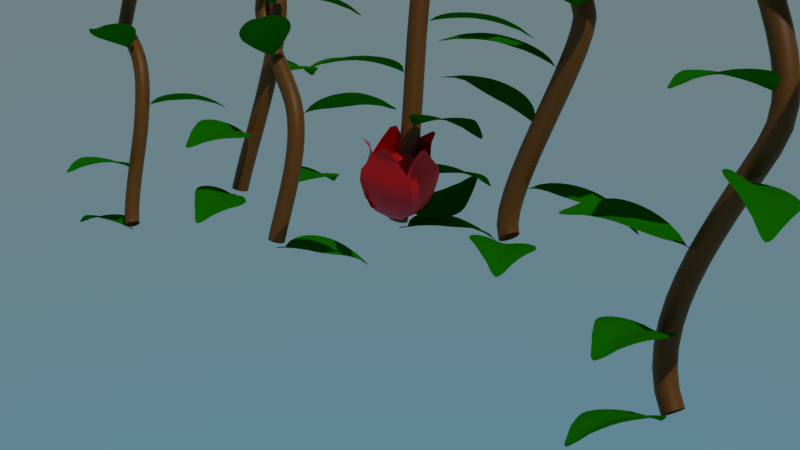 # Source: Chapter27Final.blend  (saved by Blender 3.2.14; exported with 4.5.12 LTS)
import bpy
from mathutils import Matrix  # noqa: F401  (used for matrix-valued properties, if any)

bpy.ops.wm.read_factory_settings(use_empty=True)
scene = bpy.context.scene
scene.name = 'Scene'

# ---- collections
col_collection = bpy.data.collections.new('Collection'); scene.collection.children.link(col_collection)

# ---- materials (node trees are filled in below, after node groups)
mat_leaf = bpy.data.materials.new('Leaf')
mat_leaf.use_transparent_shadow = False
mat_petals = bpy.data.materials.new('Petals')
mat_petals.use_transparent_shadow = False
mat_stem = bpy.data.materials.new('Stem')
mat_stem.use_transparent_shadow = False

# ---- node groups
ng_nodegroup = bpy.data.node_groups.new('NodeGroup', 'GeometryNodeTree')
_s = ng_nodegroup.interface.new_socket(name='Curve', in_out='OUTPUT', socket_type='NodeSocketGeometry')
_s = ng_nodegroup.interface.new_socket(name='Curve', in_out='INPUT', socket_type='NodeSocketGeometry')
_s = ng_nodegroup.interface.new_socket(name='Selection', in_out='INPUT', socket_type='NodeSocketBool')
_s.default_value = True
_s.hide_value = True
_s = ng_nodegroup.interface.new_socket(name='Count', in_out='INPUT', socket_type='NodeSocketInt')
_s.default_value = 10
_s.min_value = 1
_s.max_value = 100000
ng_nodegroup.is_modifier = True
# nodes of 'NodeGroup' reference scene objects; filled in after objects exist
ng_nodegroup_002 = bpy.data.node_groups.new('NodeGroup.002', 'GeometryNodeTree')
_s = ng_nodegroup_002.interface.new_socket(name='Mesh', in_out='OUTPUT', socket_type='NodeSocketGeometry')
_s = ng_nodegroup_002.interface.new_socket(name='Curve', in_out='INPUT', socket_type='NodeSocketGeometry')
_s = ng_nodegroup_002.interface.new_socket(name='Profile Curve', in_out='INPUT', socket_type='NodeSocketGeometry')
_s = ng_nodegroup_002.interface.new_socket(name='Fill Caps', in_out='INPUT', socket_type='NodeSocketBool')
ng_nodegroup_002.is_modifier = True
_N = ng_nodegroup_002.nodes; _L = ng_nodegroup_002.links
n0 = _N.new('GeometryNodeCurvePrimitiveCircle'); n0.name = 'Curve Circle'; n0.location = (-245, -133)
n0.inputs[0].default_value = 16
n0.inputs[4].default_value = 0.1
n1 = _N.new('GeometryNodeCurveToMesh'); n1.name = 'Curve to Mesh'; n1.location = (-58, 22)
n2 = _N.new('GeometryNodeSetMaterial'); n2.name = 'Set Material'; n2.location = (126, 28)
n2.inputs[2].default_value = mat_stem
n3 = _N.new('NodeGroupOutput'); n3.name = 'Group Output'; n3.location = (296, 15)
n4 = _N.new('NodeGroupInput'); n4.name = 'Group Input'; n4.location = (-249, -3)
n5 = _N.new('GeometryNodeInputNamedAttribute'); n5.name = 'Named Attribute'; n5.location = (-83, 22)
n5.inputs[0].default_value = 'radius'
n6 = _N.new('GeometryNodeSwitch'); n6.name = 'Switch'; n6.location = (-83, 22)
n6.input_type = 'FLOAT'
n6.inputs[1].default_value = 1.0
_L.new(n2.outputs[0], n3.inputs[0])
_L.new(n4.outputs[0], n1.inputs[0])
_L.new(n4.outputs[2], n1.inputs[3])
_L.new(n0.outputs[0], n1.inputs[1])
_L.new(n1.outputs[0], n2.inputs[0])
_L.new(n5.outputs[1], n6.inputs[0])
_L.new(n5.outputs[0], n6.inputs[2])
_L.new(n6.outputs[0], n1.inputs[2])
n3.is_active_output = True
ng_nodegroup_001 = bpy.data.node_groups.new('NodeGroup.001', 'GeometryNodeTree')
_s = ng_nodegroup_001.interface.new_socket(name='Curve', in_out='OUTPUT', socket_type='NodeSocketGeometry')
_s = ng_nodegroup_001.interface.new_socket(name='Curve', in_out='INPUT', socket_type='NodeSocketGeometry')
_s = ng_nodegroup_001.interface.new_socket(name='Selection', in_out='INPUT', socket_type='NodeSocketBool')
_s.default_value = True
_s.hide_value = True
_s = ng_nodegroup_001.interface.new_socket(name='Count', in_out='INPUT', socket_type='NodeSocketInt')
_s.default_value = 10
_s.min_value = 1
_s.max_value = 100000
ng_nodegroup_001.is_modifier = True
# nodes of 'NodeGroup.001' reference scene objects; filled in after objects exist
ng_chapter27 = bpy.data.node_groups.new('Chapter27', 'GeometryNodeTree')
_s = ng_chapter27.interface.new_socket(name='Geometry', in_out='OUTPUT', socket_type='NodeSocketGeometry')
_s = ng_chapter27.interface.new_socket(name='Geometry', in_out='INPUT', socket_type='NodeSocketGeometry')
_s = ng_chapter27.interface.new_socket(name='Count', in_out='INPUT', socket_type='NodeSocketInt')
_s.default_value = 10
_s.min_value = 1
_s.max_value = 100000
ng_chapter27.is_modifier = True
_N = ng_chapter27.nodes; _L = ng_chapter27.links
n0 = _N.new('GeometryNodeInputTangent'); n0.name = 'Curve Tangent'; n0.location = (244, -458)
n1 = _N.new('FunctionNodeRandomValue'); n1.name = 'Random Value'; n1.location = (848, -310)
n2 = _N.new('GeometryNodeObjectInfo'); n2.name = 'Object Info'; n2.location = (271, -237)
n3 = _N.new('GeometryNodeObjectInfo'); n3.name = 'Object Info.001'; n3.location = (59, -228)
n4 = _N.new('GeometryNodeInputTangent'); n4.name = 'Curve Tangent.001'; n4.location = (74, -474)
n5 = _N.new('GeometryNodeRotateInstances'); n5.name = 'Rotate Instances'; n5.location = (646, -142)
n6 = _N.new('GeometryNodeInstanceOnPoints'); n6.name = 'Instance on Points.001'; n6.location = (1030, -143)
n7 = _N.new('GeometryNodeInstanceOnPoints'); n7.name = 'Instance on Points'; n7.location = (1239, -153)
n8 = _N.new('FunctionNodeAlignEulerToVector'); n8.name = 'Align Euler to Vector.001'; n8.location = (861, -34)
n9 = _N.new('FunctionNodeAlignEulerToVector'); n9.name = 'Align Euler to Vector'; n9.location = (508, -388)
n10 = _N.new('GeometryNodeCurveEndpointSelection'); n10.name = 'Endpoint Selection'; n10.location = (-136, -228)
n11 = _N.new('GeometryNodeSetMaterial'); n11.name = 'Set Material'; n11.location = (398, -133)
n12 = _N.new('NodeGroupInput'); n12.name = 'Group Input'; n12.location = (95, 317)
n13 = _N.new('GeometryNodeJoinGeometry'); n13.name = 'Join Geometry'; n13.location = (636, 311)
n14 = _N.new('NodeGroupOutput'); n14.name = 'Group Output'; n14.location = (846, 309)
n15 = _N.new('GeometryNodeCurvePrimitiveCircle'); n15.name = 'Curve Circle'; n15.location = (110, -19)
n16 = _N.new('GeometryNodeGroup'); n16.name = 'Group'; n16.location = (396, 507)
n16.label = 'Petal'
n16.node_tree = ng_nodegroup
n16.inputs[1].default_value = True
n16.inputs[2].default_value = 10
n17 = _N.new('GeometryNodeGroup'); n17.name = 'Group.002'; n17.location = (395, 343)
n17.label = 'Stem'
n17.node_tree = ng_nodegroup_002
n17.inputs[2].default_value = False
n18 = _N.new('GeometryNodeGroup'); n18.name = 'Group.001'; n18.location = (390, 175)
n18.label = 'Leaves'
n18.node_tree = ng_nodegroup_001
n18.inputs[1].default_value = True
_L.new(n13.outputs[0], n14.inputs[0])
_L.new(n17.outputs[0], n13.inputs[0])
_L.new(n12.outputs[0], n17.inputs[0])
_L.new(n12.outputs[0], n16.inputs[0])
_L.new(n12.outputs[0], n18.inputs[0])
_L.new(n18.outputs[0], n13.inputs[0])
_L.new(n16.outputs[0], n13.inputs[0])
_L.new(n12.outputs[1], n18.inputs[2])
n14.is_active_output = True

# ---- material node trees
mat_leaf.use_nodes = True; mat_leaf.node_tree.nodes.clear()
_N = mat_leaf.node_tree.nodes; _L = mat_leaf.node_tree.links
n0 = _N.new('ShaderNodeBsdfPrincipled'); n0.name = 'Principled BSDF'; n0.location = (10, 300)
n0.distribution = 'GGX'
n0.subsurface_method = 'RANDOM_WALK_SKIN'
n0.inputs[0].default_value = (0.01086, 0.1996, 0.0, 1.0)
n0.inputs[2].default_value = 0.4
n0.inputs[3].default_value = 1.0
n0.inputs[27].default_value = (0.0, 0.0, 0.0, 1.0)
n0.inputs[28].default_value = 1.0
n1 = _N.new('ShaderNodeOutputMaterial'); n1.name = 'Material Output'; n1.location = (300, 300)
_L.new(n0.outputs[0], n1.inputs[0])
n1.is_active_output = True
mat_petals.use_nodes = True; mat_petals.node_tree.nodes.clear()
_N = mat_petals.node_tree.nodes; _L = mat_petals.node_tree.links
n0 = _N.new('ShaderNodeBsdfPrincipled'); n0.name = 'Principled BSDF'; n0.location = (10, 300)
n0.distribution = 'GGX'
n0.subsurface_method = 'RANDOM_WALK_SKIN'
n0.inputs[0].default_value = (0.8, 0.0, 0.00134, 1.0)
n0.inputs[3].default_value = 1.45
n0.inputs[27].default_value = (0.0, 0.0, 0.0, 1.0)
n0.inputs[28].default_value = 1.0
n1 = _N.new('ShaderNodeOutputMaterial'); n1.name = 'Material Output'; n1.location = (300, 300)
_L.new(n0.outputs[0], n1.inputs[0])
n1.is_active_output = True
mat_stem.use_nodes = True; mat_stem.node_tree.nodes.clear()
_N = mat_stem.node_tree.nodes; _L = mat_stem.node_tree.links
n0 = _N.new('ShaderNodeBsdfPrincipled'); n0.name = 'Principled BSDF'; n0.location = (10, 300)
n0.distribution = 'GGX'
n0.subsurface_method = 'RANDOM_WALK_SKIN'
n0.inputs[0].default_value = (0.1845, 0.0653, 0.0002869, 1.0)
n0.inputs[3].default_value = 1.45
n0.inputs[27].default_value = (0.0, 0.0, 0.0, 1.0)
n0.inputs[28].default_value = 1.0
n1 = _N.new('ShaderNodeOutputMaterial'); n1.name = 'Material Output'; n1.location = (300, 300)
_L.new(n0.outputs[0], n1.inputs[0])
n1.is_active_output = True

# ---- world
world_world = bpy.data.worlds.new('World'); scene.world = world_world
world_world.use_nodes = True; world_world.node_tree.nodes.clear()
_N = world_world.node_tree.nodes; _L = world_world.node_tree.links
n0 = _N.new('ShaderNodeOutputWorld'); n0.name = 'World Output'; n0.location = (300, 300)
n1 = _N.new('ShaderNodeBackground'); n1.name = 'Background'; n1.location = (10, 300)
n2 = _N.new('ShaderNodeTexSky'); n2.name = 'Sky Texture'; n2.location = (-190, 280)
n2.sky_type = 'HOSEK_WILKIE'
_L.new(n1.outputs[0], n0.inputs[0])
_L.new(n2.outputs[0], n1.inputs[0])
n0.is_active_output = True
world_world.color = (0.05088, 0.05088, 0.05088)
world_world.use_sun_shadow = False
world_world.sun_shadow_jitter_overblur = 0.0

# ---- cameras
cam_camera = bpy.data.cameras.new('Camera')
cam_camera.clip_end = 100.0
cam_camera.ortho_scale = 7.314

# ---- lights
light_sun = bpy.data.lights.new('Sun', 'SUN')
light_sun.transmission_factor = 0.0
light_sun.energy = 1.0
light_sun.shadow_soft_size = 0.125

# ---- meshes
me_leaf = bpy.data.meshes.new('Leaf')
me_leaf.from_pydata([(-0.0337, 1.152, 0.1256), (-0.02142, 1.16, 0.1312), (-0.02255, 1.16, 0.1311), (-0.03799, 1.152, 0.1248), (-0.03826, 0.02319, 0.07551), (-0.04489, 0.1103, 0.05692), (-0.04757, 0.1103, 0.05647), (-0.04169, 0.0232, 0.07522), (-0.1203, 0.1755, 0.01935), (-0.143, 0.176, 0.01355), (-0.1756, 0.2532, -0.008529), (-0.212, 0.2537, -0.01309), (-0.2127, 0.3308, -0.02625), (-0.2585, 0.331, -0.0288), (-0.2456, 0.4084, -0.0384), (-0.2996, 0.4079, -0.03656), (-0.2603, 0.4858, -0.04482), (-0.3179, 0.4848, -0.04113), (-0.2635, 0.5628, -0.04693), (-0.322, 0.5617, -0.04302), (-0.2566, 0.6394, -0.04474), (-0.3133, 0.6384, -0.04185), (-0.2371, 0.7151, -0.03745), (-0.289, 0.7148, -0.03747), (-0.2073, 0.7894, -0.02391), (-0.2525, 0.7901, -0.02747), (-0.1783, 0.862, -0.005308), (-0.2153, 0.8633, -0.01016), (-0.1464, 0.9355, 0.01948), (-0.1803, 0.9361, 0.01283), (-0.1067, 1.013, 0.04896), (-0.1308, 1.013, 0.04309), (-0.06858, 1.091, 0.09396), (-0.0819, 1.092, 0.09082), (0.0832, 1.013, 0.04379), (0.04538, 1.092, 0.0909), (0.03245, 1.091, 0.09402), (0.06137, 1.013, 0.04927), (0.01975, 1.09, 0.09655), (0.04061, 1.012, 0.05448), (0.007175, 1.089, 0.09855), (0.01951, 1.011, 0.05925), (-0.005389, 1.089, 0.09981), (-0.00105, 1.01, 0.06246), (-0.01798, 1.089, 0.1003), (-0.02171, 1.01, 0.06362), (-0.03055, 1.089, 0.09982), (-0.04229, 1.01, 0.06239), (-0.04313, 1.089, 0.09854), (-0.06322, 1.011, 0.05915), (-0.05573, 1.09, 0.0966), (-0.08475, 1.012, 0.05438), (0.1214, 0.9359, 0.01356), (0.08954, 0.9352, 0.02042), (0.0585, 0.934, 0.02889), (0.02949, 0.9326, 0.03653), (0.001564, 0.9314, 0.04197), (-0.02579, 0.9307, 0.044), (-0.05332, 0.9314, 0.04196), (-0.08212, 0.9327, 0.03641), (-0.1128, 0.9342, 0.02836), (0.1567, 0.8636, -0.01074), (0.1196, 0.8622, -0.00563), (0.08169, 0.8603, 0.002243), (0.04401, 0.8581, 0.01229), (0.007582, 0.8561, 0.02056), (-0.02832, 0.8551, 0.02397), (-0.06439, 0.8561, 0.02059), (-0.1018, 0.8581, 0.01225), (-0.1405, 0.8603, 0.002163), (0.1934, 0.7907, -0.02876), (0.1482, 0.7898, -0.02492), (0.1041, 0.788, -0.01839), (0.0599, 0.7849, -0.007794), (0.01528, 0.7817, 0.003168), (-0.02951, 0.7802, 0.008273), (-0.07435, 0.7817, 0.0033), (-0.1189, 0.7848, -0.007347), (-0.1631, 0.7877, -0.01766), (0.2297, 0.7154, -0.03917), (0.1777, 0.7156, -0.03881), (0.1259, 0.7143, -0.0331), (0.07421, 0.7116, -0.02281), (0.02233, 0.708, -0.009594), (-0.02966, 0.7062, -0.002914), (-0.08164, 0.708, -0.009381), (-0.1335, 0.7114, -0.0222), (-0.1853, 0.714, -0.0321), (0.2539, 0.639, -0.04388), (0.1972, 0.6399, -0.04637), (0.1405, 0.6391, -0.04189), (0.08375, 0.6368, -0.0321), (0.02703, 0.6333, -0.01756), (-0.02969, 0.6314, -0.009748), (-0.08641, 0.6332, -0.01729), (-0.1431, 0.6366, -0.03136), (-0.1999, 0.6387, -0.0407), (0.2626, 0.5623, -0.04523), (0.2041, 0.5633, -0.0487), (0.1457, 0.5628, -0.04491), (0.08722, 0.5608, -0.03536), (0.02877, 0.5576, -0.02037), (-0.02969, 0.5557, -0.0121), (-0.08814, 0.5575, -0.02007), (-0.1466, 0.5606, -0.03455), (-0.2051, 0.5624, -0.04361), (0.2585, 0.4853, -0.04338), (0.2009, 0.4862, -0.04663), (0.1433, 0.4857, -0.04263), (0.08561, 0.484, -0.03298), (0.02796, 0.4811, -0.01812), (-0.02969, 0.4796, -0.01), (-0.08734, 0.4811, -0.01782), (-0.145, 0.4838, -0.03216), (-0.2026, 0.4853, -0.0413), (0.2402, 0.4083, -0.03869), (0.1862, 0.4088, -0.04009), (0.1323, 0.4081, -0.03506), (0.07828, 0.4066, -0.02496), (0.02429, 0.4043, -0.01096), (-0.02969, 0.4031, -0.003672), (-0.08367, 0.4043, -0.01069), (-0.1377, 0.4064, -0.0242), (-0.1916, 0.4079, -0.03382), (0.1991, 0.3313, -0.03056), (0.1534, 0.3311, -0.02765), (0.1076, 0.3303, -0.02139), (0.06183, 0.3289, -0.01058), (0.01607, 0.3274, 0.001013), (-0.02969, 0.3266, 0.00649), (-0.07544, 0.3273, 0.001202), (-0.1212, 0.3288, -0.009981), (-0.167, 0.3302, -0.02039), (0.1526, 0.2539, -0.01443), (0.1162, 0.2534, -0.009565), (0.07971, 0.2526, -0.001967), (0.04324, 0.2516, 0.007777), (0.006779, 0.2506, 0.01627), (-0.02969, 0.2502, 0.01991), (-0.06616, 0.2506, 0.01637), (-0.1026, 0.2515, 0.008195), (-0.1391, 0.2525, -0.001237), (0.08362, 0.1761, 0.01284), (0.06096, 0.1756, 0.01882), (0.0383, 0.1751, 0.02495), (0.01564, 0.1746, 0.0304), (-0.007025, 0.1743, 0.03433), (-0.02969, 0.1742, 0.03582), (-0.05235, 0.1743, 0.03434), (-0.07501, 0.1746, 0.03056), (-0.09768, 0.175, 0.0253), (-0.01943, 0.1103, 0.05641), (-0.02227, 0.1103, 0.05663), (-0.02511, 0.1103, 0.05682), (-0.02796, 0.1103, 0.05697), (-0.03079, 0.1103, 0.05709), (-0.03363, 0.1103, 0.05717), (-0.03647, 0.1103, 0.05721), (-0.0393, 0.1103, 0.0572), (-0.04213, 0.1103, 0.05715), (-0.007469, 0.02322, 0.07512), (-0.01089, 0.0232, 0.07544), (-0.01431, 0.02318, 0.0757), (-0.01773, 0.02318, 0.07589), (-0.02115, 0.02317, 0.076), (-0.02458, 0.02317, 0.07604), (-0.028, 0.02317, 0.07601), (-0.03142, 0.02317, 0.07591), (-0.03484, 0.02318, 0.07574), (0.003904, 1.152, 0.1248), (-0.01116, 1.16, 0.1311), (-0.0123, 1.16, 0.1312), (-0.0003192, 1.151, 0.1256), (-0.01344, 1.16, 0.1313), (-0.004506, 1.151, 0.1262), (-0.01458, 1.16, 0.1314), (-0.008668, 1.151, 0.1267), (-0.01572, 1.16, 0.1314), (-0.01283, 1.151, 0.127), (-0.01686, 1.16, 0.1314), (-0.01699, 1.151, 0.1271), (-0.018, 1.16, 0.1314), (-0.02116, 1.151, 0.127), (-0.01914, 1.16, 0.1314), (-0.02532, 1.151, 0.1267), (-0.02028, 1.16, 0.1313), (-0.02949, 1.151, 0.1262), (-0.04379, 1.125, 0.1118), (-0.05271, 1.126, 0.1103), (-0.03499, 1.125, 0.113), (-0.0262, 1.125, 0.1137), (-0.01742, 1.125, 0.1139), (-0.008626, 1.125, 0.1137), (0.0001547, 1.125, 0.113), (0.008938, 1.125, 0.1118), (0.01779, 1.126, 0.1102), (0.02675, 1.127, 0.1085), (-0.06187, 1.127, 0.1084), (-0.03517, 1.143, 0.1213), (-0.04127, 1.143, 0.1202), (-0.02915, 1.142, 0.122), (-0.02314, 1.142, 0.1225), (-0.01713, 1.142, 0.1226), (-0.01112, 1.142, 0.1225), (-0.005114, 1.142, 0.122), (0.0008937, 1.143, 0.1213), (0.006943, 1.143, 0.1202), (0.01306, 1.143, 0.1191), (-0.0475, 1.143, 0.1191)], [], [(0, 1, 2, 3), (4, 5, 6, 7), (5, 8, 9, 6), (8, 10, 11, 9), (10, 12, 13, 11), (12, 14, 15, 13), (14, 16, 17, 15), (16, 18, 19, 17), (18, 20, 21, 19), (20, 22, 23, 21), (22, 24, 25, 23), (24, 26, 27, 25), (26, 28, 29, 27), (28, 30, 31, 29), (30, 32, 33, 31), (34, 35, 36, 37), (37, 36, 38, 39), (39, 38, 40, 41), (41, 40, 42, 43), (43, 42, 44, 45), (45, 44, 46, 47), (47, 46, 48, 49), (49, 48, 50, 51), (51, 50, 32, 30), (52, 34, 37, 53), (53, 37, 39, 54), (54, 39, 41, 55), (55, 41, 43, 56), (56, 43, 45, 57), (57, 45, 47, 58), (58, 47, 49, 59), (59, 49, 51, 60), (60, 51, 30, 28), (61, 52, 53, 62), (62, 53, 54, 63), (63, 54, 55, 64), (64, 55, 56, 65), (65, 56, 57, 66), (66, 57, 58, 67), (67, 58, 59, 68), (68, 59, 60, 69), (69, 60, 28, 26), (70, 61, 62, 71), (71, 62, 63, 72), (72, 63, 64, 73), (73, 64, 65, 74), (74, 65, 66, 75), (75, 66, 67, 76), (76, 67, 68, 77), (77, 68, 69, 78), (78, 69, 26, 24), (79, 70, 71, 80), (80, 71, 72, 81), (81, 72, 73, 82), (82, 73, 74, 83), (83, 74, 75, 84), (84, 75, 76, 85), (85, 76, 77, 86), (86, 77, 78, 87), (87, 78, 24, 22), (88, 79, 80, 89), (89, 80, 81, 90), (90, 81, 82, 91), (91, 82, 83, 92), (92, 83, 84, 93), (93, 84, 85, 94), (94, 85, 86, 95), (95, 86, 87, 96), (96, 87, 22, 20), (97, 88, 89, 98), (98, 89, 90, 99), (99, 90, 91, 100), (100, 91, 92, 101), (101, 92, 93, 102), (102, 93, 94, 103), (103, 94, 95, 104), (104, 95, 96, 105), (105, 96, 20, 18), (106, 97, 98, 107), (107, 98, 99, 108), (108, 99, 100, 109), (109, 100, 101, 110), (110, 101, 102, 111), (111, 102, 103, 112), (112, 103, 104, 113), (113, 104, 105, 114), (114, 105, 18, 16), (115, 106, 107, 116), (116, 107, 108, 117), (117, 108, 109, 118), (118, 109, 110, 119), (119, 110, 111, 120), (120, 111, 112, 121), (121, 112, 113, 122), (122, 113, 114, 123), (123, 114, 16, 14), (124, 115, 116, 125), (125, 116, 117, 126), (126, 117, 118, 127), (127, 118, 119, 128), (128, 119, 120, 129), (129, 120, 121, 130), (130, 121, 122, 131), (131, 122, 123, 132), (132, 123, 14, 12), (133, 124, 125, 134), (134, 125, 126, 135), (135, 126, 127, 136), (136, 127, 128, 137), (137, 128, 129, 138), (138, 129, 130, 139), (139, 130, 131, 140), (140, 131, 132, 141), (141, 132, 12, 10), (142, 133, 134, 143), (143, 134, 135, 144), (144, 135, 136, 145), (145, 136, 137, 146), (146, 137, 138, 147), (147, 138, 139, 148), (148, 139, 140, 149), (149, 140, 141, 150), (150, 141, 10, 8), (151, 142, 143, 152), (152, 143, 144, 153), (153, 144, 145, 154), (154, 145, 146, 155), (155, 146, 147, 156), (156, 147, 148, 157), (157, 148, 149, 158), (158, 149, 150, 159), (159, 150, 8, 5), (160, 151, 152, 161), (161, 152, 153, 162), (162, 153, 154, 163), (163, 154, 155, 164), (164, 155, 156, 165), (165, 156, 157, 166), (166, 157, 158, 167), (167, 158, 159, 168), (168, 159, 5, 4), (169, 170, 171, 172), (172, 171, 173, 174), (174, 173, 175, 176), (176, 175, 177, 178), (178, 177, 179, 180), (180, 179, 181, 182), (182, 181, 183, 184), (184, 183, 185, 186), (186, 185, 1, 0), (50, 187, 188, 32), (48, 189, 187, 50), (46, 190, 189, 48), (44, 191, 190, 46), (42, 192, 191, 44), (40, 193, 192, 42), (38, 194, 193, 40), (36, 195, 194, 38), (35, 196, 195, 36), (32, 188, 197, 33), (187, 198, 199, 188), (189, 200, 198, 187), (190, 201, 200, 189), (191, 202, 201, 190), (192, 203, 202, 191), (193, 204, 203, 192), (194, 205, 204, 193), (195, 206, 205, 194), (196, 207, 206, 195), (188, 199, 208, 197), (198, 186, 0, 199), (200, 184, 186, 198), (201, 182, 184, 200), (202, 180, 182, 201), (203, 178, 180, 202), (204, 176, 178, 203), (205, 174, 176, 204), (206, 172, 174, 205), (207, 169, 172, 206), (199, 0, 3, 208)])
me_leaf.polygons.foreach_set('use_smooth', [True] * 180)
_uv = me_leaf.uv_layers.new(name='UVMap')
_uv.uv.foreach_set('vector', [0.5113, 0.5046, 0.5068, 0.5077, 0.5072, 0.5077, 0.5129, 0.5047, 0.5307, 0.09845, 0.5218, 0.1305, 0.5228, 0.1305, 0.5319, 0.09847, 0.5218, 0.1305, 0.5499, 0.1537, 0.558, 0.1539, 0.5228, 0.1305, 0.5499, 0.1537, 0.5691, 0.1813, 0.5823, 0.1816, 0.558, 0.1539, 0.5691, 0.1813, 0.5819, 0.2091, 0.5985, 0.2094, 0.5823, 0.1816, 0.5819, 0.2091, 0.5932, 0.237, 0.6127, 0.2372, 0.5985, 0.2094, 0.5932, 0.237, 0.5979, 0.2648, 0.6187, 0.265, 0.6127, 0.2372, 0.5979, 0.2648, 0.5984, 0.2925, 0.6196, 0.2927, 0.6187, 0.265, 0.5984, 0.2925, 0.5953, 0.3202, 0.6159, 0.3203, 0.6196, 0.2927, 0.5953, 0.3202, 0.5877, 0.3475, 0.6065, 0.3478, 0.6159, 0.3203, 0.5877, 0.3475, 0.5764, 0.3745, 0.5927, 0.375, 0.6065, 0.3478, 0.5764, 0.3745, 0.5654, 0.401, 0.5788, 0.4016, 0.5927, 0.375, 0.5654, 0.401, 0.5534, 0.428, 0.5656, 0.4282, 0.5788, 0.4016, 0.5534, 0.428, 0.5386, 0.4554, 0.5472, 0.4558, 0.5656, 0.4282, 0.5386, 0.4554, 0.5243, 0.4821, 0.5291, 0.4825, 0.5472, 0.4558, 0.4698, 0.4541, 0.4831, 0.4815, 0.4878, 0.4814, 0.4778, 0.4541, 0.4778, 0.4541, 0.4878, 0.4814, 0.4924, 0.4812, 0.4853, 0.4541, 0.4853, 0.4541, 0.4924, 0.4812, 0.4969, 0.4811, 0.4929, 0.4539, 0.4929, 0.4539, 0.4969, 0.4811, 0.5015, 0.4811, 0.5004, 0.4538, 0.5004, 0.4538, 0.5015, 0.4811, 0.506, 0.4812, 0.5079, 0.4539, 0.5079, 0.4539, 0.506, 0.4812, 0.5106, 0.4813, 0.5153, 0.4541, 0.5153, 0.4541, 0.5106, 0.4813, 0.5151, 0.4815, 0.5229, 0.4545, 0.5229, 0.4545, 0.5151, 0.4815, 0.5197, 0.4818, 0.5306, 0.455, 0.5306, 0.455, 0.5197, 0.4818, 0.5243, 0.4821, 0.5386, 0.4554, 0.4565, 0.426, 0.4698, 0.4541, 0.4778, 0.4541, 0.468, 0.4261, 0.468, 0.4261, 0.4778, 0.4541, 0.4853, 0.4541, 0.4793, 0.4262, 0.4793, 0.4262, 0.4853, 0.4541, 0.4929, 0.4539, 0.4898, 0.4261, 0.4898, 0.4261, 0.4929, 0.4539, 0.5004, 0.4538, 0.5, 0.426, 0.5, 0.426, 0.5004, 0.4538, 0.5079, 0.4539, 0.5099, 0.4261, 0.5099, 0.4261, 0.5079, 0.4539, 0.5153, 0.4541, 0.5198, 0.4264, 0.5198, 0.4264, 0.5153, 0.4541, 0.5229, 0.4545, 0.5302, 0.427, 0.5302, 0.427, 0.5229, 0.4545, 0.5306, 0.455, 0.5413, 0.4275, 0.5413, 0.4275, 0.5306, 0.455, 0.5386, 0.4554, 0.5534, 0.428, 0.4442, 0.3989, 0.4565, 0.426, 0.468, 0.4261, 0.4576, 0.3988, 0.4576, 0.3988, 0.468, 0.4261, 0.4793, 0.4262, 0.4714, 0.3986, 0.4714, 0.3986, 0.4793, 0.4262, 0.4898, 0.4261, 0.4851, 0.3984, 0.4851, 0.3984, 0.4898, 0.4261, 0.5, 0.426, 0.4983, 0.3982, 0.4983, 0.3982, 0.5, 0.426, 0.5099, 0.4261, 0.5113, 0.3982, 0.5113, 0.3982, 0.5099, 0.4261, 0.5198, 0.4264, 0.5243, 0.3988, 0.5243, 0.3988, 0.5198, 0.4264, 0.5302, 0.427, 0.5378, 0.3995, 0.5378, 0.3995, 0.5302, 0.427, 0.5413, 0.4275, 0.5518, 0.4003, 0.5518, 0.4003, 0.5413, 0.4275, 0.5534, 0.428, 0.5654, 0.401, 0.4314, 0.3718, 0.4442, 0.3989, 0.4576, 0.3988, 0.4478, 0.3719, 0.4478, 0.3719, 0.4576, 0.3988, 0.4714, 0.3986, 0.4638, 0.3718, 0.4638, 0.3718, 0.4714, 0.3986, 0.4851, 0.3984, 0.4798, 0.3713, 0.4798, 0.3713, 0.4851, 0.3984, 0.4983, 0.3982, 0.496, 0.3708, 0.496, 0.3708, 0.4983, 0.3982, 0.5113, 0.3982, 0.5123, 0.3708, 0.5123, 0.3708, 0.5113, 0.3982, 0.5243, 0.3988, 0.5285, 0.3715, 0.5285, 0.3715, 0.5243, 0.3988, 0.5378, 0.3995, 0.5445, 0.3726, 0.5445, 0.3726, 0.5378, 0.3995, 0.5518, 0.4003, 0.5605, 0.3737, 0.5605, 0.3737, 0.5518, 0.4003, 0.5654, 0.401, 0.5764, 0.3745, 0.4188, 0.3441, 0.4314, 0.3718, 0.4478, 0.3719, 0.4376, 0.3446, 0.4376, 0.3446, 0.4478, 0.3719, 0.4638, 0.3718, 0.4564, 0.3446, 0.4564, 0.3446, 0.4638, 0.3718, 0.4798, 0.3713, 0.4752, 0.3444, 0.4752, 0.3444, 0.4798, 0.3713, 0.496, 0.3708, 0.494, 0.3438, 0.494, 0.3438, 0.496, 0.3708, 0.5123, 0.3708, 0.5129, 0.3438, 0.5129, 0.3438, 0.5123, 0.3708, 0.5285, 0.3715, 0.5316, 0.3446, 0.5316, 0.3446, 0.5285, 0.3715, 0.5445, 0.3726, 0.5503, 0.3459, 0.5503, 0.3459, 0.5445, 0.3726, 0.5605, 0.3737, 0.569, 0.3469, 0.569, 0.3469, 0.5605, 0.3737, 0.5764, 0.3745, 0.5877, 0.3475, 0.4106, 0.3162, 0.4188, 0.3441, 0.4376, 0.3446, 0.4312, 0.3169, 0.4312, 0.3169, 0.4376, 0.3446, 0.4564, 0.3446, 0.4517, 0.3172, 0.4517, 0.3172, 0.4564, 0.3446, 0.4752, 0.3444, 0.4723, 0.317, 0.4723, 0.317, 0.4752, 0.3444, 0.494, 0.3438, 0.4929, 0.3166, 0.4929, 0.3166, 0.494, 0.3438, 0.5129, 0.3438, 0.5134, 0.3166, 0.5134, 0.3166, 0.5129, 0.3438, 0.5316, 0.3446, 0.5339, 0.3174, 0.5339, 0.3174, 0.5316, 0.3446, 0.5503, 0.3459, 0.5544, 0.3187, 0.5544, 0.3187, 0.5503, 0.3459, 0.569, 0.3469, 0.5748, 0.3196, 0.5748, 0.3196, 0.569, 0.3469, 0.5877, 0.3475, 0.5953, 0.3202, 0.4081, 0.2884, 0.4106, 0.3162, 0.4312, 0.3169, 0.4292, 0.2891, 0.4292, 0.2891, 0.4312, 0.3169, 0.4517, 0.3172, 0.4504, 0.2895, 0.4504, 0.2895, 0.4517, 0.3172, 0.4723, 0.317, 0.4716, 0.2895, 0.4716, 0.2895, 0.4723, 0.317, 0.4929, 0.3166, 0.4928, 0.2892, 0.4928, 0.2892, 0.4929, 0.3166, 0.5134, 0.3166, 0.514, 0.2892, 0.514, 0.2892, 0.5134, 0.3166, 0.5339, 0.3174, 0.5351, 0.2901, 0.5351, 0.2901, 0.5339, 0.3174, 0.5544, 0.3187, 0.5562, 0.2912, 0.5562, 0.2912, 0.5544, 0.3187, 0.5748, 0.3196, 0.5773, 0.292, 0.5773, 0.292, 0.5748, 0.3196, 0.5953, 0.3202, 0.5984, 0.2925, 0.4102, 0.2608, 0.4081, 0.2884, 0.4292, 0.2891, 0.431, 0.2614, 0.431, 0.2614, 0.4292, 0.2891, 0.4504, 0.2895, 0.4519, 0.2618, 0.4519, 0.2618, 0.4504, 0.2895, 0.4716, 0.2895, 0.4728, 0.2619, 0.4728, 0.2619, 0.4716, 0.2895, 0.4928, 0.2892, 0.4937, 0.2617, 0.4937, 0.2617, 0.4928, 0.2892, 0.514, 0.2892, 0.5146, 0.2618, 0.5146, 0.2618, 0.514, 0.2892, 0.5351, 0.2901, 0.5354, 0.2626, 0.5354, 0.2626, 0.5351, 0.2901, 0.5562, 0.2912, 0.5562, 0.2636, 0.5562, 0.2636, 0.5562, 0.2912, 0.5773, 0.292, 0.577, 0.2643, 0.577, 0.2643, 0.5773, 0.292, 0.5984, 0.2925, 0.5979, 0.2648, 0.4174, 0.2333, 0.4102, 0.2608, 0.431, 0.2614, 0.4369, 0.2338, 0.4369, 0.2338, 0.431, 0.2614, 0.4519, 0.2618, 0.4565, 0.2341, 0.4565, 0.2341, 0.4519, 0.2618, 0.4728, 0.2619, 0.4761, 0.2343, 0.4761, 0.2343, 0.4728, 0.2619, 0.4937, 0.2617, 0.4957, 0.2342, 0.4957, 0.2342, 0.4937, 0.2617, 0.5146, 0.2618, 0.5152, 0.2344, 0.5152, 0.2344, 0.5146, 0.2618, 0.5354, 0.2626, 0.5347, 0.235, 0.5347, 0.235, 0.5354, 0.2626, 0.5562, 0.2636, 0.5542, 0.2358, 0.5542, 0.2358, 0.5562, 0.2636, 0.577, 0.2643, 0.5737, 0.2365, 0.5737, 0.2365, 0.577, 0.2643, 0.5979, 0.2648, 0.5932, 0.237, 0.4329, 0.206, 0.4174, 0.2333, 0.4369, 0.2338, 0.4495, 0.2064, 0.4495, 0.2064, 0.4369, 0.2338, 0.4565, 0.2341, 0.4661, 0.2066, 0.4661, 0.2066, 0.4565, 0.2341, 0.4761, 0.2343, 0.4827, 0.2068, 0.4827, 0.2068, 0.4761, 0.2343, 0.4957, 0.2342, 0.4993, 0.2069, 0.4993, 0.2069, 0.4957, 0.2342, 0.5152, 0.2344, 0.5159, 0.2071, 0.5159, 0.2071, 0.5152, 0.2344, 0.5347, 0.235, 0.5324, 0.2076, 0.5324, 0.2076, 0.5347, 0.235, 0.5542, 0.2358, 0.5489, 0.2081, 0.5489, 0.2081, 0.5542, 0.2358, 0.5737, 0.2365, 0.5654, 0.2087, 0.5654, 0.2087, 0.5737, 0.2365, 0.5932, 0.237, 0.5819, 0.2091, 0.4504, 0.1789, 0.4329, 0.206, 0.4495, 0.2064, 0.4636, 0.1792, 0.4636, 0.1792, 0.4495, 0.2064, 0.4661, 0.2066, 0.4768, 0.1794, 0.4768, 0.1794, 0.4661, 0.2066, 0.4827, 0.2068, 0.4901, 0.1796, 0.4901, 0.1796, 0.4827, 0.2068, 0.4993, 0.2069, 0.5033, 0.1797, 0.5033, 0.1797, 0.4993, 0.2069, 0.5159, 0.2071, 0.5165, 0.18, 0.5165, 0.18, 0.5159, 0.2071, 0.5324, 0.2076, 0.5297, 0.1803, 0.5297, 0.1803, 0.5324, 0.2076, 0.5489, 0.2081, 0.5428, 0.1806, 0.5428, 0.1806, 0.5489, 0.2081, 0.5654, 0.2087, 0.556, 0.181, 0.556, 0.181, 0.5654, 0.2087, 0.5819, 0.2091, 0.5691, 0.1813, 0.476, 0.1522, 0.4504, 0.1789, 0.4636, 0.1792, 0.4843, 0.1523, 0.4843, 0.1523, 0.4636, 0.1792, 0.4768, 0.1794, 0.4925, 0.1525, 0.4925, 0.1525, 0.4768, 0.1794, 0.4901, 0.1796, 0.5007, 0.1527, 0.5007, 0.1527, 0.4901, 0.1796, 0.5033, 0.1797, 0.5089, 0.1528, 0.5089, 0.1528, 0.5033, 0.1797, 0.5165, 0.18, 0.5171, 0.153, 0.5171, 0.153, 0.5165, 0.18, 0.5297, 0.1803, 0.5253, 0.1532, 0.5253, 0.1532, 0.5297, 0.1803, 0.5428, 0.1806, 0.5335, 0.1533, 0.5335, 0.1533, 0.5428, 0.1806, 0.556, 0.181, 0.5417, 0.1535, 0.5417, 0.1535, 0.556, 0.181, 0.5691, 0.1813, 0.5499, 0.1537, 0.5126, 0.1303, 0.476, 0.1522, 0.4843, 0.1523, 0.5136, 0.1303, 0.5136, 0.1303, 0.4843, 0.1523, 0.4925, 0.1525, 0.5146, 0.1303, 0.5146, 0.1303, 0.4925, 0.1525, 0.5007, 0.1527, 0.5156, 0.1303, 0.5156, 0.1303, 0.5007, 0.1527, 0.5089, 0.1528, 0.5167, 0.1304, 0.5167, 0.1304, 0.5089, 0.1528, 0.5171, 0.153, 0.5177, 0.1304, 0.5177, 0.1304, 0.5171, 0.153, 0.5253, 0.1532, 0.5187, 0.1304, 0.5187, 0.1304, 0.5253, 0.1532, 0.5335, 0.1533, 0.5197, 0.1304, 0.5197, 0.1304, 0.5335, 0.1533, 0.5417, 0.1535, 0.5207, 0.1304, 0.5207, 0.1304, 0.5417, 0.1535, 0.5499, 0.1537, 0.5218, 0.1305, 0.5195, 0.09822, 0.5126, 0.1303, 0.5136, 0.1303, 0.5208, 0.09825, 0.5208, 0.09825, 0.5136, 0.1303, 0.5146, 0.1303, 0.522, 0.09827, 0.522, 0.09827, 0.5146, 0.1303, 0.5156, 0.1303, 0.5232, 0.0983, 0.5232, 0.0983, 0.5156, 0.1303, 0.5167, 0.1304, 0.5245, 0.09833, 0.5245, 0.09833, 0.5167, 0.1304, 0.5177, 0.1304, 0.5257, 0.09836, 0.5257, 0.09836, 0.5177, 0.1304, 0.5187, 0.1304, 0.527, 0.09838, 0.527, 0.09838, 0.5187, 0.1304, 0.5197, 0.1304, 0.5282, 0.09841, 0.5282, 0.09841, 0.5197, 0.1304, 0.5207, 0.1304, 0.5294, 0.09843, 0.5294, 0.09843, 0.5207, 0.1304, 0.5218, 0.1305, 0.5307, 0.09845, 0.4977, 0.5043, 0.5031, 0.5076, 0.5035, 0.5076, 0.4992, 0.5043, 0.4992, 0.5043, 0.5035, 0.5076, 0.5039, 0.5076, 0.5008, 0.5043, 0.5008, 0.5043, 0.5039, 0.5076, 0.5044, 0.5076, 0.5023, 0.5043, 0.5023, 0.5043, 0.5044, 0.5076, 0.5048, 0.5076, 0.5038, 0.5043, 0.5038, 0.5043, 0.5048, 0.5076, 0.5052, 0.5076, 0.5053, 0.5043, 0.5053, 0.5043, 0.5052, 0.5076, 0.5056, 0.5076, 0.5068, 0.5043, 0.5068, 0.5043, 0.5056, 0.5076, 0.506, 0.5077, 0.5083, 0.5044, 0.5083, 0.5044, 0.506, 0.5077, 0.5064, 0.5077, 0.5098, 0.5045, 0.5098, 0.5045, 0.5064, 0.5077, 0.5068, 0.5077, 0.5113, 0.5046, 0.5197, 0.4818, 0.5151, 0.4948, 0.5184, 0.495, 0.5243, 0.4821, 0.5151, 0.4815, 0.512, 0.4946, 0.5151, 0.4948, 0.5197, 0.4818, 0.5106, 0.4813, 0.5088, 0.4945, 0.512, 0.4946, 0.5151, 0.4815, 0.506, 0.4812, 0.5056, 0.4944, 0.5088, 0.4945, 0.5106, 0.4813, 0.5015, 0.4811, 0.5024, 0.4943, 0.5056, 0.4944, 0.506, 0.4812, 0.4969, 0.4811, 0.4993, 0.4943, 0.5024, 0.4943, 0.5015, 0.4811, 0.4924, 0.4812, 0.4961, 0.4944, 0.4993, 0.4943, 0.4969, 0.4811, 0.4878, 0.4814, 0.4929, 0.4945, 0.4961, 0.4944, 0.4924, 0.4812, 0.4831, 0.4815, 0.4896, 0.4945, 0.4929, 0.4945, 0.4878, 0.4814, 0.5243, 0.4821, 0.5184, 0.495, 0.5217, 0.4952, 0.5291, 0.4825, 0.5151, 0.4948, 0.5119, 0.5012, 0.5141, 0.5014, 0.5184, 0.495, 0.512, 0.4946, 0.5097, 0.5011, 0.5119, 0.5012, 0.5151, 0.4948, 0.5088, 0.4945, 0.5076, 0.501, 0.5097, 0.5011, 0.512, 0.4946, 0.5056, 0.4944, 0.5054, 0.501, 0.5076, 0.501, 0.5088, 0.4945, 0.5024, 0.4943, 0.5032, 0.5009, 0.5054, 0.501, 0.5056, 0.4944, 0.4993, 0.4943, 0.501, 0.5009, 0.5032, 0.5009, 0.5024, 0.4943, 0.4961, 0.4944, 0.4989, 0.501, 0.501, 0.5009, 0.4993, 0.4943, 0.4929, 0.4945, 0.4967, 0.501, 0.4989, 0.501, 0.4961, 0.4944, 0.4896, 0.4945, 0.4945, 0.5011, 0.4967, 0.501, 0.4929, 0.4945, 0.5184, 0.495, 0.5141, 0.5014, 0.5164, 0.5015, 0.5217, 0.4952, 0.5119, 0.5012, 0.5098, 0.5045, 0.5113, 0.5046, 0.5141, 0.5014, 0.5097, 0.5011, 0.5083, 0.5044, 0.5098, 0.5045, 0.5119, 0.5012, 0.5076, 0.501, 0.5068, 0.5043, 0.5083, 0.5044, 0.5097, 0.5011, 0.5054, 0.501, 0.5053, 0.5043, 0.5068, 0.5043, 0.5076, 0.501, 0.5032, 0.5009, 0.5038, 0.5043, 0.5053, 0.5043, 0.5054, 0.501, 0.501, 0.5009, 0.5023, 0.5043, 0.5038, 0.5043, 0.5032, 0.5009, 0.4989, 0.501, 0.5008, 0.5043, 0.5023, 0.5043, 0.501, 0.5009, 0.4967, 0.501, 0.4992, 0.5043, 0.5008, 0.5043, 0.4989, 0.501, 0.4945, 0.5011, 0.4977, 0.5043, 0.4992, 0.5043, 0.4967, 0.501, 0.5141, 0.5014, 0.5113, 0.5046, 0.5129, 0.5047, 0.5164, 0.5015])
me_leaf.materials.append(mat_leaf)
me_leaf.use_remesh_fix_poles = True
me_leaf.use_remesh_preserve_attributes = False
me_leaf.update()
me_leaf.normals_split_custom_set([tuple(v) for v in zip(*[iter([-0.1698, -0.3918, 0.9042, -0.1466, -0.3902, 0.909, -0.1732, -0.3671, 0.9139, -0.186, -0.3952, 0.8996, -0.09398, 0.2015, 0.975, -0.1596, 0.2395, 0.9577, -0.1861, 0.2513, 0.9499, -0.1181, 0.2001, 0.9726, -0.1596, 0.2395, 0.9577, -0.211, 0.2422, 0.947, -0.1776, 0.2203, 0.9591, -0.1861, 0.2513, 0.9499, -0.211, 0.2422, 0.947, -0.1538, 0.1863, 0.9704, -0.1069, 0.1777, 0.9783, -0.1776, 0.2203, 0.9591, -0.1538, 0.1863, 0.9704, -0.08755, 0.1458, 0.9854, -0.03283, 0.1385, 0.9898, -0.1069, 0.1777, 0.9783, -0.08755, 0.1458, 0.9854, -0.03057, 0.1018, 0.9943, 0.02708, 0.09767, 0.9949, -0.03283, 0.1385, 0.9898, -0.03057, 0.1018, 0.9943, -0.001481, 0.0535, 0.9986, 0.05721, 0.05296, 0.997, 0.02708, 0.09767, 0.9949, -0.001481, 0.0535, 0.9986, 0.002939, -0.0003987, 1.0, 0.06222, 0.00148, 0.9981, 0.05721, 0.05296, 0.997, 0.002939, -0.0003987, 1.0, -0.01347, -0.05657, 0.9983, 0.04588, -0.0518, 0.9976, 0.06222, 0.00148, 0.9981, -0.01347, -0.05657, 0.9983, -0.05458, -0.1129, 0.9921, 0.003449, -0.1049, 0.9945, 0.04588, -0.0518, 0.9976, -0.05458, -0.1129, 0.9921, -0.1101, -0.1679, 0.9796, -0.06115, -0.1585, 0.9855, 0.003449, -0.1049, 0.9945, -0.1101, -0.1679, 0.9796, -0.1655, -0.2161, 0.9622, -0.1253, -0.2095, 0.9697, -0.06115, -0.1585, 0.9855, -0.1655, -0.2161, 0.9622, -0.2133, -0.2377, 0.9476, -0.1771, -0.2409, 0.9543, -0.1253, -0.2095, 0.9697, -0.2133, -0.2377, 0.9476, -0.2329, -0.3179, 0.9191, -0.2157, -0.2942, 0.9311, -0.1771, -0.2409, 0.9543, -0.2329, -0.3179, 0.9191, -0.2202, -0.3661, 0.9041, -0.2273, -0.3764, 0.8982, -0.2157, -0.2942, 0.9311, 0.2259, -0.3167, 0.9212, 0.2309, -0.388, 0.8922, 0.2214, -0.3774, 0.8992, 0.2374, -0.3378, 0.9108, 0.2374, -0.3378, 0.9108, 0.2214, -0.3774, 0.8992, 0.1959, -0.3807, 0.9037, 0.2333, -0.3349, 0.9129, 0.2333, -0.3349, 0.9129, 0.1959, -0.3807, 0.9037, 0.1492, -0.3856, 0.9105, 0.193, -0.3352, 0.9222, 0.193, -0.3352, 0.9222, 0.1492, -0.3856, 0.9105, 0.08039, -0.3894, 0.9175, 0.1115, -0.3367, 0.935, 0.1115, -0.3367, 0.935, 0.08039, -0.3894, 0.9175, 0.0006445, -0.3893, 0.9211, -0.000451, -0.3342, 0.9425, -0.000451, -0.3342, 0.9425, 0.0006445, -0.3893, 0.9211, -0.08096, -0.3851, 0.9193, -0.1116, -0.3267, 0.9385, -0.1116, -0.3267, 0.9385, -0.08096, -0.3851, 0.9193, -0.1476, -0.3778, 0.9141, -0.191, -0.3185, 0.9285, -0.191, -0.3185, 0.9285, -0.1476, -0.3778, 0.9141, -0.1937, -0.3705, 0.9084, -0.2311, -0.3146, 0.9207, -0.2311, -0.3146, 0.9207, -0.1937, -0.3705, 0.9084, -0.2202, -0.3661, 0.9041, -0.2329, -0.3179, 0.9191, 0.1899, -0.256, 0.9479, 0.2259, -0.3167, 0.9212, 0.2374, -0.3378, 0.9108, 0.2232, -0.2552, 0.9408, 0.2232, -0.2552, 0.9408, 0.2374, -0.3378, 0.9108, 0.2333, -0.3349, 0.9129, 0.2509, -0.2507, 0.935, 0.2509, -0.2507, 0.935, 0.2333, -0.3349, 0.9129, 0.193, -0.3352, 0.9222, 0.225, -0.2514, 0.9414, 0.225, -0.2514, 0.9414, 0.193, -0.3352, 0.9222, 0.1115, -0.3367, 0.935, 0.1378, -0.254, 0.9573, 0.1378, -0.254, 0.9573, 0.1115, -0.3367, 0.935, -0.000451, -0.3342, 0.9425, -0.0003581, -0.2518, 0.9678, -0.0003581, -0.2518, 0.9678, -0.000451, -0.3342, 0.9425, -0.1116, -0.3267, 0.9385, -0.1375, -0.2426, 0.9603, -0.1375, -0.2426, 0.9603, -0.1116, -0.3267, 0.9385, -0.191, -0.3185, 0.9285, -0.2233, -0.2327, 0.9466, -0.2233, -0.2327, 0.9466, -0.191, -0.3185, 0.9285, -0.2311, -0.3146, 0.9207, -0.2468, -0.2301, 0.9414, -0.2468, -0.2301, 0.9414, -0.2311, -0.3146, 0.9207, -0.2329, -0.3179, 0.9191, -0.2133, -0.2377, 0.9476, 0.1338, -0.2187, 0.9666, 0.1899, -0.256, 0.9479, 0.2232, -0.2552, 0.9408, 0.1746, -0.2271, 0.9581, 0.1746, -0.2271, 0.9581, 0.2232, -0.2552, 0.9408, 0.2509, -0.2507, 0.935, 0.2335, -0.2267, 0.9456, 0.2335, -0.2267, 0.9456, 0.2509, -0.2507, 0.935, 0.225, -0.2514, 0.9414, 0.2423, -0.2285, 0.9429, 0.2423, -0.2285, 0.9429, 0.225, -0.2514, 0.9414, 0.1378, -0.254, 0.9573, 0.1627, -0.234, 0.9585, 0.1627, -0.234, 0.9585, 0.1378, -0.254, 0.9573, -0.0003581, -0.2518, 0.9678, 0.0004253, -0.235, 0.972, 0.0004253, -0.235, 0.972, -0.0003581, -0.2518, 0.9678, -0.1375, -0.2426, 0.9603, -0.1604, -0.2261, 0.9608, -0.1604, -0.2261, 0.9608, -0.1375, -0.2426, 0.9603, -0.2233, -0.2327, 0.9466, -0.2383, -0.2163, 0.9468, -0.2383, -0.2163, 0.9468, -0.2233, -0.2327, 0.9466, -0.2468, -0.2301, 0.9414, -0.2268, -0.2139, 0.9501, -0.2268, -0.2139, 0.9501, -0.2468, -0.2301, 0.9414, -0.2133, -0.2377, 0.9476, -0.1655, -0.2161, 0.9622, 0.06797, -0.1625, 0.9844, 0.1338, -0.2187, 0.9666, 0.1746, -0.2271, 0.9581, 0.1172, -0.1725, 0.978, 0.1172, -0.1725, 0.978, 0.1746, -0.2271, 0.9581, 0.2335, -0.2267, 0.9456, 0.1953, -0.1724, 0.9655, 0.1953, -0.1724, 0.9655, 0.2335, -0.2267, 0.9456, 0.2423, -0.2285, 0.9429, 0.2411, -0.1721, 0.9551, 0.2411, -0.1721, 0.9551, 0.2423, -0.2285, 0.9429, 0.1627, -0.234, 0.9585, 0.1815, -0.1782, 0.9671, 0.1815, -0.1782, 0.9671, 0.1627, -0.234, 0.9585, 0.0004253, -0.235, 0.972, 0.00106, -0.1819, 0.9833, 0.00106, -0.1819, 0.9833, 0.0004253, -0.235, 0.972, -0.1604, -0.2261, 0.9608, -0.1773, -0.1747, 0.9685, -0.1773, -0.1747, 0.9685, -0.1604, -0.2261, 0.9608, -0.2383, -0.2163, 0.9468, -0.2347, -0.1672, 0.9576, -0.2347, -0.1672, 0.9576, -0.2383, -0.2163, 0.9468, -0.2268, -0.2139, 0.9501, -0.1882, -0.1674, 0.9678, -0.1882, -0.1674, 0.9678, -0.2268, -0.2139, 0.9501, -0.1655, -0.2161, 0.9622, -0.1101, -0.1679, 0.9796, 0.003562, -0.107, 0.9943, 0.06797, -0.1625, 0.9844, 0.1172, -0.1725, 0.978, 0.06163, -0.1148, 0.9915, 0.06163, -0.1148, 0.9915, 0.1172, -0.1725, 0.978, 0.1953, -0.1724, 0.9655, 0.156, -0.1156, 0.981, 0.156, -0.1156, 0.981, 0.1953, -0.1724, 0.9655, 0.2411, -0.1721, 0.9551, 0.2268, -0.1155, 0.9671, 0.2268, -0.1155, 0.9671, 0.2411, -0.1721, 0.9551, 0.1815, -0.1782, 0.9671, 0.1918, -0.1196, 0.9741, 0.1918, -0.1196, 0.9741, 0.1815, -0.1782, 0.9671, 0.00106, -0.1819, 0.9833, 0.001988, -0.1237, 0.9923, 0.001988, -0.1237, 0.9923, 0.00106, -0.1819, 0.9833, -0.1773, -0.1747, 0.9685, -0.1861, -0.1189, 0.9753, -0.1861, -0.1189, 0.9753, -0.1773, -0.1747, 0.9685, -0.2347, -0.1672, 0.9576, -0.2196, -0.1144, 0.9689, -0.2196, -0.1144, 0.9689, -0.2347, -0.1672, 0.9576, -0.1882, -0.1674, 0.9678, -0.1488, -0.1141, 0.9823, -0.1488, -0.1141, 0.9823, -0.1882, -0.1674, 0.9678, -0.1101, -0.1679, 0.9796, -0.05458, -0.1129, 0.9921, -0.03863, -0.05344, 0.9978, 0.003562, -0.107, 0.9943, 0.06163, -0.1148, 0.9915, 0.0209, -0.05802, 0.9981, 0.0209, -0.05802, 0.9981, 0.06163, -0.1148, 0.9915, 0.156, -0.1156, 0.981, 0.1281, -0.05888, 0.99, 0.1281, -0.05888, 0.99, 0.156, -0.1156, 0.981, 0.2268, -0.1155, 0.9671, 0.2127, -0.0594, 0.9753, 0.2127, -0.0594, 0.9753, 0.2268, -0.1155, 0.9671, 0.1918, -0.1196, 0.9741, 0.1954, -0.0606, 0.9789, 0.1954, -0.0606, 0.9789, 0.1918, -0.1196, 0.9741, 0.001988, -0.1237, 0.9923, 0.002332, -0.06277, 0.998, 0.002332, -0.06277, 0.998, 0.001988, -0.1237, 0.9923, -0.1861, -0.1189, 0.9753, -0.1892, -0.0603, 0.9801, -0.1892, -0.0603, 0.9801, -0.1861, -0.1189, 0.9753, -0.2196, -0.1144, 0.9689, -0.205, -0.0588, 0.977, -0.205, -0.0588, 0.977, -0.2196, -0.1144, 0.9689, -0.1488, -0.1141, 0.9823, -0.1203, -0.05786, 0.991, -0.1203, -0.05786, 0.991, -0.1488, -0.1141, 0.9823, -0.05458, -0.1129, 0.9921, -0.01347, -0.05657, 0.9983, -0.05477, 0.0003638, 0.9985, -0.03863, -0.05344, 0.9978, 0.0209, -0.05802, 0.9981, 0.00475, -0.001369, 1.0, 0.00475, -0.001369, 1.0, 0.0209, -0.05802, 0.9981, 0.1281, -0.05888, 0.99, 0.1155, -0.002427, 0.9933, 0.1155, -0.002427, 0.9933, 0.1281, -0.05888, 0.99, 0.2127, -0.0594, 0.9753, 0.2059, -0.002775, 0.9786, 0.2059, -0.002775, 0.9786, 0.2127, -0.0594, 0.9753, 0.1954, -0.0606, 0.9789, 0.1951, -0.002199, 0.9808, 0.1951, -0.002199, 0.9808, 0.1954, -0.0606, 0.9789, 0.002332, -0.06277, 0.998, 0.002494, -0.001751, 1.0, 0.002494, -0.001751, 1.0, 0.002332, -0.06277, 0.998, -0.1892, -0.0603, 0.9801, -0.1886, -0.002026, 0.982, -0.1886, -0.002026, 0.982, -0.1892, -0.0603, 0.9801, -0.205, -0.0588, 0.977, -0.1978, -0.002365, 0.9802, -0.1978, -0.002365, 0.9802, -0.205, -0.0588, 0.977, -0.1203, -0.05786, 0.991, -0.1074, -0.001733, 0.9942, -0.1074, -0.001733, 0.9942, -0.1203, -0.05786, 0.991, -0.01347, -0.05657, 0.9983, 0.002939, -0.0003987, 1.0, -0.04961, 0.05241, 0.9974, -0.05477, 0.0003638, 0.9985, 0.00475, -0.001369, 1.0, 0.009333, 0.05303, 0.9985, 0.009333, 0.05303, 0.9985, 0.00475, -0.001369, 1.0, 0.1155, -0.002427, 0.9933, 0.1184, 0.05165, 0.9916, 0.1184, 0.05165, 0.9916, 0.1155, -0.002427, 0.9933, 0.2059, -0.002775, 0.9786, 0.2062, 0.05165, 0.9771, 0.2062, 0.05165, 0.9771, 0.2059, -0.002775, 0.9786, 0.1951, -0.002199, 0.9808, 0.1931, 0.05374, 0.9797, 0.1931, 0.05374, 0.9797, 0.1951, -0.002199, 0.9808, 0.002494, -0.001751, 1.0, 0.002494, 0.0567, 0.9984, 0.002494, 0.0567, 0.9984, 0.002494, -0.001751, 1.0, -0.1886, -0.002026, 0.982, -0.1865, 0.05386, 0.981, -0.1865, 0.05386, 0.981, -0.1886, -0.002026, 0.982, -0.1978, -0.002365, 0.9802, -0.1981, 0.05194, 0.9788, -0.1981, 0.05194, 0.9788, -0.1978, -0.002365, 0.9802, -0.1074, -0.001733, 0.9942, -0.1103, 0.05203, 0.9925, -0.1103, 0.05203, 0.9925, -0.1074, -0.001733, 0.9942, 0.002939, -0.0003987, 1.0, -0.001481, 0.0535, 0.9986, -0.01937, 0.09761, 0.995, -0.04961, 0.05241, 0.9974, 0.009333, 0.05303, 0.9985, 0.0385, 0.1018, 0.9941, 0.0385, 0.1018, 0.9941, 0.009333, 0.05303, 0.9985, 0.1184, 0.05165, 0.9916, 0.1378, 0.1009, 0.9853, 0.1378, 0.1009, 0.9853, 0.1184, 0.05165, 0.9916, 0.2062, 0.05165, 0.9771, 0.215, 0.1008, 0.9714, 0.215, 0.1008, 0.9714, 0.2062, 0.05165, 0.9771, 0.1931, 0.05374, 0.9797, 0.1882, 0.1057, 0.9764, 0.1882, 0.1057, 0.9764, 0.1931, 0.05374, 0.9797, 0.002494, 0.0567, 0.9984, 0.002318, 0.1109, 0.9938, 0.002318, 0.1109, 0.9938, 0.002494, 0.0567, 0.9984, -0.1865, 0.05386, 0.981, -0.1818, 0.1058, 0.9776, -0.1818, 0.1058, 0.9776, -0.1865, 0.05386, 0.981, -0.1981, 0.05194, 0.9788, -0.2069, 0.1009, 0.9731, -0.2069, 0.1009, 0.9731, -0.1981, 0.05194, 0.9788, -0.1103, 0.05203, 0.9925, -0.1297, 0.101, 0.9864, -0.1297, 0.101, 0.9864, -0.1103, 0.05203, 0.9925, -0.001481, 0.0535, 0.9986, -0.03057, 0.1018, 0.9943, 0.04056, 0.1388, 0.9895, -0.01937, 0.09761, 0.995, 0.0385, 0.1018, 0.9941, 0.0954, 0.1461, 0.9847, 0.0954, 0.1461, 0.9847, 0.0385, 0.1018, 0.9941, 0.1378, 0.1009, 0.9853, 0.1767, 0.1446, 0.9736, 0.1767, 0.1446, 0.9736, 0.1378, 0.1009, 0.9853, 0.215, 0.1008, 0.9714, 0.2287, 0.1446, 0.9627, 0.2287, 0.1446, 0.9627, 0.215, 0.1008, 0.9714, 0.1882, 0.1057, 0.9764, 0.1759, 0.1518, 0.9726, 0.1759, 0.1518, 0.9726, 0.1882, 0.1057, 0.9764, 0.002318, 0.1109, 0.9938, 0.001917, 0.1574, 0.9875, 0.001917, 0.1574, 0.9875, 0.002318, 0.1109, 0.9938, -0.1818, 0.1058, 0.9776, -0.1699, 0.1518, 0.9737, -0.1699, 0.1518, 0.9737, -0.1818, 0.1058, 0.9776, -0.2069, 0.1009, 0.9731, -0.2207, 0.1447, 0.9645, -0.2207, 0.1447, 0.9645, -0.2069, 0.1009, 0.9731, -0.1297, 0.101, 0.9864, -0.1688, 0.1446, 0.975, -0.1688, 0.1446, 0.975, -0.1297, 0.101, 0.9864, -0.03057, 0.1018, 0.9943, -0.08755, 0.1458, 0.9854, 0.1144, 0.1781, 0.9773, 0.04056, 0.1388, 0.9895, 0.0954, 0.1461, 0.9847, 0.1613, 0.1866, 0.9691, 0.1613, 0.1866, 0.9691, 0.0954, 0.1461, 0.9847, 0.1767, 0.1446, 0.9736, 0.2157, 0.1837, 0.959, 0.2157, 0.1837, 0.959, 0.1767, 0.1446, 0.9736, 0.2287, 0.1446, 0.9627, 0.2276, 0.1826, 0.9565, 0.2276, 0.1826, 0.9565, 0.2287, 0.1446, 0.9627, 0.1759, 0.1518, 0.9726, 0.1548, 0.1894, 0.9696, 0.1548, 0.1894, 0.9696, 0.1759, 0.1518, 0.9726, 0.001917, 0.1574, 0.9875, 0.001289, 0.1943, 0.9809, 0.001289, 0.1943, 0.9809, 0.001917, 0.1574, 0.9875, -0.1699, 0.1518, 0.9737, -0.1496, 0.1893, 0.9704, -0.1496, 0.1893, 0.9704, -0.1699, 0.1518, 0.9737, -0.2207, 0.1447, 0.9645, -0.2201, 0.1828, 0.9582, -0.2201, 0.1828, 0.9582, -0.2207, 0.1447, 0.9645, -0.1688, 0.1446, 0.975, -0.2082, 0.1836, 0.9607, -0.2082, 0.1836, 0.9607, -0.1688, 0.1446, 0.975, -0.08755, 0.1458, 0.9854, -0.1538, 0.1863, 0.9704, 0.1826, 0.217, 0.9589, 0.1144, 0.1781, 0.9773, 0.1613, 0.1866, 0.9691, 0.2144, 0.2336, 0.9484, 0.2144, 0.2336, 0.9484, 0.1613, 0.1866, 0.9691, 0.2157, 0.1837, 0.959, 0.2271, 0.2253, 0.9475, 0.2271, 0.2253, 0.9475, 0.2157, 0.1837, 0.959, 0.2276, 0.1826, 0.9565, 0.1995, 0.2342, 0.9515, 0.1995, 0.2342, 0.9515, 0.2276, 0.1826, 0.9565, 0.1548, 0.1894, 0.9696, 0.1225, 0.2529, 0.9597, 0.1225, 0.2529, 0.9597, 0.1548, 0.1894, 0.9696, 0.001289, 0.1943, 0.9809, 0.002767, 0.2656, 0.9641, 0.002767, 0.2656, 0.9641, 0.001289, 0.1943, 0.9809, -0.1496, 0.1893, 0.9704, -0.1147, 0.2613, 0.9584, -0.1147, 0.2613, 0.9584, -0.1496, 0.1893, 0.9704, -0.2201, 0.1828, 0.9582, -0.1895, 0.2489, 0.9498, -0.1895, 0.2489, 0.9498, -0.2201, 0.1828, 0.9582, -0.2082, 0.1836, 0.9607, -0.2194, 0.2402, 0.9456, -0.2194, 0.2402, 0.9456, -0.2082, 0.1836, 0.9607, -0.1538, 0.1863, 0.9704, -0.211, 0.2422, 0.947, 0.1678, 0.2481, 0.9541, 0.1826, 0.217, 0.9589, 0.2144, 0.2336, 0.9484, 0.1516, 0.2363, 0.9598, 0.1516, 0.2363, 0.9598, 0.2144, 0.2336, 0.9484, 0.2271, 0.2253, 0.9475, 0.1349, 0.2381, 0.9618, 0.1349, 0.2381, 0.9618, 0.2271, 0.2253, 0.9475, 0.1995, 0.2342, 0.9515, 0.104, 0.2481, 0.9631, 0.104, 0.2481, 0.9631, 0.1995, 0.2342, 0.9515, 0.1225, 0.2529, 0.9597, 0.05937, 0.2598, 0.9638, 0.05937, 0.2598, 0.9638, 0.1225, 0.2529, 0.9597, 0.002767, 0.2656, 0.9641, 0.004993, 0.266, 0.964, 0.004993, 0.266, 0.964, 0.002767, 0.2656, 0.9641, -0.1147, 0.2613, 0.9584, -0.04786, 0.2639, 0.9634, -0.04786, 0.2639, 0.9634, -0.1147, 0.2613, 0.9584, -0.1895, 0.2489, 0.9498, -0.0906, 0.2557, 0.9625, -0.0906, 0.2557, 0.9625, -0.1895, 0.2489, 0.9498, -0.2194, 0.2402, 0.9456, -0.1272, 0.2459, 0.9609, -0.1272, 0.2459, 0.9609, -0.2194, 0.2402, 0.9456, -0.211, 0.2422, 0.947, -0.1596, 0.2395, 0.9577, 0.08355, 0.2206, 0.9718, 0.1678, 0.2481, 0.9541, 0.1516, 0.2363, 0.9598, 0.07648, 0.22, 0.9725, 0.07648, 0.22, 0.9725, 0.1516, 0.2363, 0.9598, 0.1349, 0.2381, 0.9618, 0.06082, 0.2187, 0.9739, 0.06082, 0.2187, 0.9739, 0.1349, 0.2381, 0.9618, 0.104, 0.2481, 0.9631, 0.04453, 0.217, 0.9752, 0.04453, 0.217, 0.9752, 0.104, 0.2481, 0.9631, 0.05937, 0.2598, 0.9638, 0.02807, 0.215, 0.9762, 0.02807, 0.215, 0.9762, 0.05937, 0.2598, 0.9638, 0.004993, 0.266, 0.964, 0.01077, 0.2128, 0.977, 0.01077, 0.2128, 0.977, 0.004993, 0.266, 0.964, -0.04786, 0.2639, 0.9634, -0.006942, 0.2104, 0.9776, -0.006942, 0.2104, 0.9776, -0.04786, 0.2639, 0.9634, -0.0906, 0.2557, 0.9625, -0.02485, 0.2079, 0.9778, -0.02485, 0.2079, 0.9778, -0.0906, 0.2557, 0.9625, -0.1272, 0.2459, 0.9609, -0.05262, 0.2047, 0.9774, -0.05262, 0.2047, 0.9774, -0.1272, 0.2459, 0.9609, -0.1596, 0.2395, 0.9577, -0.09398, 0.2015, 0.975, 0.1918, -0.3945, 0.8987, 0.183, -0.3551, 0.9167, 0.1422, -0.3963, 0.907, 0.1722, -0.3909, 0.9042, 0.1722, -0.3909, 0.9042, 0.1422, -0.3963, 0.907, 0.1137, -0.4157, 0.9023, 0.1291, -0.421, 0.8978, 0.1291, -0.421, 0.8978, 0.1137, -0.4157, 0.9023, 0.08449, -0.4267, 0.9004, 0.09749, -0.4334, 0.8959, 0.09749, -0.4334, 0.8959, 0.08449, -0.4267, 0.9004, 0.0411, -0.4374, 0.8983, 0.05084, -0.4446, 0.8943, 0.05084, -0.4446, 0.8943, 0.0411, -0.4374, 0.8983, 5.158e-05, -0.4418, 0.8971, 0.0006503, -0.4494, 0.8933, 0.0006503, -0.4494, 0.8933, 5.158e-05, -0.4418, 0.8971, -0.03695, -0.4373, 0.8986, -0.04643, -0.4439, 0.8949, -0.04643, -0.4439, 0.8949, -0.03695, -0.4373, 0.8986, -0.08047, -0.4232, 0.9025, -0.09929, -0.4285, 0.8981, -0.09929, -0.4285, 0.8981, -0.08047, -0.4232, 0.9025, -0.1221, -0.404, 0.9066, -0.1365, -0.4131, 0.9004, -0.1365, -0.4131, 0.9004, -0.1221, -0.404, 0.9066, -0.1466, -0.3902, 0.909, -0.1698, -0.3918, 0.9042, -0.1937, -0.3705, 0.9084, -0.1658, -0.3762, 0.9116, -0.1984, -0.3659, 0.9093, -0.2202, -0.3661, 0.9041, -0.1476, -0.3778, 0.9141, -0.1203, -0.388, 0.9138, -0.1658, -0.3762, 0.9116, -0.1937, -0.3705, 0.9084, -0.08096, -0.3851, 0.9193, -0.06209, -0.3971, 0.9157, -0.1203, -0.388, 0.9138, -0.1476, -0.3778, 0.9141, 0.0006445, -0.3893, 0.9211, 0.001848, -0.4014, 0.9159, -0.06209, -0.3971, 0.9157, -0.08096, -0.3851, 0.9193, 0.08039, -0.3894, 0.9175, 0.06085, -0.3989, 0.915, 0.001848, -0.4014, 0.9159, 0.0006445, -0.3893, 0.9211, 0.1492, -0.3856, 0.9105, 0.1184, -0.3913, 0.9126, 0.06085, -0.3989, 0.915, 0.08039, -0.3894, 0.9175, 0.1959, -0.3807, 0.9037, 0.1687, -0.3803, 0.9094, 0.1184, -0.3913, 0.9126, 0.1492, -0.3856, 0.9105, 0.2214, -0.3774, 0.8992, 0.1994, -0.3718, 0.9067, 0.1687, -0.3803, 0.9094, 0.1959, -0.3807, 0.9037, 0.2309, -0.388, 0.8922, 0.217, -0.3562, 0.9088, 0.1994, -0.3718, 0.9067, 0.2214, -0.3774, 0.8992, -0.2202, -0.3661, 0.9041, -0.1984, -0.3659, 0.9093, -0.2161, -0.3503, 0.9114, -0.2273, -0.3764, 0.8982, -0.1658, -0.3762, 0.9116, -0.1516, -0.4184, 0.8955, -0.1825, -0.4036, 0.8965, -0.1984, -0.3659, 0.9093, -0.1203, -0.388, 0.9138, -0.109, -0.4343, 0.8941, -0.1516, -0.4184, 0.8955, -0.1658, -0.3762, 0.9116, -0.06209, -0.3971, 0.9157, -0.05413, -0.4459, 0.8934, -0.109, -0.4343, 0.8941, -0.1203, -0.388, 0.9138, 0.001848, -0.4014, 0.9159, 0.001933, -0.4511, 0.8925, -0.05413, -0.4459, 0.8934, -0.06209, -0.3971, 0.9157, 0.06085, -0.3989, 0.915, 0.05552, -0.4472, 0.8927, 0.001933, -0.4511, 0.8925, 0.001848, -0.4014, 0.9159, 0.1184, -0.3913, 0.9126, 0.1052, -0.4371, 0.8933, 0.05552, -0.4472, 0.8927, 0.06085, -0.3989, 0.915, 0.1687, -0.3803, 0.9094, 0.1498, -0.4228, 0.8937, 0.1052, -0.4371, 0.8933, 0.1184, -0.3913, 0.9126, 0.1994, -0.3718, 0.9067, 0.1854, -0.4079, 0.894, 0.1498, -0.4228, 0.8937, 0.1687, -0.3803, 0.9094, 0.217, -0.3562, 0.9088, 0.1958, -0.4027, 0.8942, 0.1854, -0.4079, 0.894, 0.1994, -0.3718, 0.9067, -0.1984, -0.3659, 0.9093, -0.1825, -0.4036, 0.8965, -0.1949, -0.3961, 0.8973, -0.2161, -0.3503, 0.9114, -0.1516, -0.4184, 0.8955, -0.1365, -0.4131, 0.9004, -0.1698, -0.3918, 0.9042, -0.1825, -0.4036, 0.8965, -0.109, -0.4343, 0.8941, -0.09929, -0.4285, 0.8981, -0.1365, -0.4131, 0.9004, -0.1516, -0.4184, 0.8955, -0.05413, -0.4459, 0.8934, -0.04643, -0.4439, 0.8949, -0.09929, -0.4285, 0.8981, -0.109, -0.4343, 0.8941, 0.001933, -0.4511, 0.8925, 0.0006503, -0.4494, 0.8933, -0.04643, -0.4439, 0.8949, -0.05413, -0.4459, 0.8934, 0.05552, -0.4472, 0.8927, 0.05084, -0.4446, 0.8943, 0.0006503, -0.4494, 0.8933, 0.001933, -0.4511, 0.8925, 0.1052, -0.4371, 0.8933, 0.09749, -0.4334, 0.8959, 0.05084, -0.4446, 0.8943, 0.05552, -0.4472, 0.8927, 0.1498, -0.4228, 0.8937, 0.1291, -0.421, 0.8978, 0.09749, -0.4334, 0.8959, 0.1052, -0.4371, 0.8933, 0.1854, -0.4079, 0.894, 0.1722, -0.3909, 0.9042, 0.1291, -0.421, 0.8978, 0.1498, -0.4228, 0.8937, 0.1958, -0.4027, 0.8942, 0.1918, -0.3945, 0.8987, 0.1722, -0.3909, 0.9042, 0.1854, -0.4079, 0.894, -0.1825, -0.4036, 0.8965, -0.1698, -0.3918, 0.9042, -0.186, -0.3952, 0.8996, -0.1949, -0.3961, 0.8973])] * 3)])
me_pflower1 = bpy.data.meshes.new('PFlower1')
me_pflower1.from_pydata([(-0.347, 0.6134, 0.06261), (-0.2938, 0.7687, -0.0208), (-0.2998, 0.7779, -0.1105), (-0.3519, 0.6374, -0.137), (-0.2916, 0.1947, 0.08332), (-0.2603, 0.1751, -0.0495), (-0.1206, 0.05707, -0.01493), (-0.3757, 0.5249, -0.1183), (-0.3633, 0.5255, 0.1066), (-0.1838, 0.1581, -0.1755), (-0.2958, 0.3405, -0.2243), (-0.1845, 0.3351, -0.3284), (-0.1175, 0.1504, -0.2597), (-0.2398, 0.7803, -0.2521), (-0.2714, 0.7807, -0.1846), (-0.2324, 0.8942, -0.1846), (-0.3481, 0.3355, -0.08304), (-0.324, 0.6292, -0.2171), (-0.2053, 0.5985, -0.3283), (0.3504, 0.3146, 0.1576), (0.1987, 0.2991, 0.2726), (0.1663, 0.1515, 0.1877), (0.2707, 0.1732, 0.1299), (-0.2527, 0.8945, -0.1176), (-0.07168, 0.05912, -0.1285), (-0.3365, 0.5262, -0.2324), (-0.2102, 0.524, -0.3425), (0.3679, 0.6146, 0.2147), (0.2477, 0.7621, 0.246), (0.1503, 0.7695, 0.2768), (0.186, 0.5972, 0.3224), (0.1224, 0.05614, 0.08641), (0.2025, 0.487, 0.3225), (0.3859, 0.5081, 0.1947), (0.03513, 0.1385, 0.2244), (0.06604, 0.3001, 0.3223), (-0.1266, 0.3166, 0.3505), (-0.08087, 0.1429, 0.2495), (-0.01332, 0.7895, 0.3319), (0.07156, 0.7781, 0.3031), (0.09101, 0.8817, 0.3208), (0.08169, 0.6012, 0.3589), (-0.1206, 0.6296, 0.397), (-0.08489, 0.3195, 0.3651), (-0.07767, 0.2045, 0.3127), (-0.1462, 0.1808, 0.2278), (-0.2111, 0.3255, 0.2861), (0.1535, 0.8801, 0.302), (0.007007, 0.05869, 0.139), (0.0821, 0.4872, 0.3671), (-0.1371, 0.5088, 0.4008), (-0.02465, 0.6912, 0.3385), (-0.1716, 0.6734, 0.2343), (-0.1796, 0.7743, 0.2087), (-0.08931, 0.7835, 0.2757), (-0.0329, 0.06276, 0.1182), (-0.06797, 0.5082, 0.3837), (-0.2224, 0.506, 0.2905), (-0.2197, 0.1616, 0.1016), (-0.3024, 0.167, 0.02084), (-0.3791, 0.3158, 0.03151), (-0.297, 0.3203, 0.1741), (-0.3262, 0.7545, 0.09282), (-0.3026, 0.8573, 0.2131), (-0.2389, 0.7666, 0.1641), (-0.2489, 0.6672, 0.1687), (-0.3768, 0.6533, 0.03412), (-0.2294, 0.3441, -0.2639), (-0.1769, 0.2012, -0.2063), (-0.04049, 0.1747, -0.2906), (-0.03205, 0.2991, -0.3709), (-0.2529, 0.8722, 0.2486), (-0.1232, 0.06538, 0.02511), (-0.3058, 0.5013, 0.197), (-0.406, 0.5075, 0.03644), (-0.1833, 0.6529, -0.2908), (0.002031, 0.6303, -0.4087), (0.02769, 0.7601, -0.3754), (-0.06573, 0.7691, -0.3174), (-0.04597, 0.07356, -0.1768), (-0.2274, 0.5344, -0.2966), (-0.01432, 0.4884, -0.4189), (0.09292, 0.1639, -0.2555), (0.2026, 0.1781, -0.1435), (0.2726, 0.3536, -0.1796), (0.1052, 0.3025, -0.3485), (0.1538, 0.7838, -0.2906), (0.09903, 0.8483, -0.4073), (0.09327, 0.7654, -0.3619), (0.08916, 0.6365, -0.3403), (0.2402, 0.6742, -0.1966), (0.2538, 0.3055, -0.2401), (0.3293, 0.2919, -0.08716), (0.2351, 0.1635, -0.08156), (0.21, 0.18, -0.1804), (0.04492, 0.8508, -0.4229), (0.08004, 0.07908, -0.1656), (0.1033, 0.4871, -0.3793), (0.2816, 0.5442, -0.1983), (0.3065, 0.5892, -0.2509), (0.2952, 0.7241, -0.1435), (0.2939, 0.7327, -0.0527), (0.3531, 0.5781, -0.06718), (0.1411, 0.07444, -0.07437), (0.3717, 0.4749, -0.07911), (0.2966, 0.4976, -0.2664), (0.2295, 0.1543, 0.03626), (0.3345, 0.2952, 0.03546), (0.2842, 0.3179, 0.2028), (0.2146, 0.1606, 0.1379), (0.2945, 0.7543, 0.1006), (0.2941, 0.7422, 0.02107), (0.3116, 0.8358, 0.007373), (0.3548, 0.5839, 0.0311), (0.3247, 0.6136, 0.2126), (0.3132, 0.8331, -0.05067), (0.1535, 0.07964, 0.03772), (0.3758, 0.4774, 0.03311), (0.3249, 0.51, 0.2272), (-0.3452, 0.3316, 0.1269), (-0.09972, 0.1183, -0.1581), (0.02499, 0.04491, -0.004241), (-0.09692, 0.1191, 0.1074), (0.1413, 0.08634, 0.08961), (0.1425, 0.09798, -0.1307), (0.2148, 0.207, -0.1735), (0.2928, 0.2371, -0.01732), (0.2164, 0.2076, 0.1736), (-0.1632, 0.2163, -0.2093), (0.03582, 0.2377, -0.2776), (-0.2348, 0.2529, -0.02478), (-0.1721, 0.2158, 0.1654), (0.0203, 0.2376, 0.2361), (-0.02198, 0.7198, -0.04987), (-0.1289, 0.6497, -0.1252), (-0.1339, 0.6645, 0.1325), (-0.03324, 0.7223, 0.04523), (-0.1981, 0.5498, -0.1894), (-0.2787, 0.5219, -0.01658), (-0.1995, 0.5515, 0.2066), (0.1805, 0.6253, -0.154), (0.07494, 0.7142, -0.0472), (0.07462, 0.7113, 0.05034), (0.1903, 0.6303, 0.1508), (0.2587, 0.5347, -0.2179), (0.01801, 0.5173, -0.3002), (0.3251, 0.5011, -0.01035), (0.2574, 0.5402, 0.2008), (0.02947, 0.5195, 0.2737)], [], [(0, 1, 2, 3), (4, 5, 6), (3, 7, 8, 0), (9, 10, 11, 12), (13, 14, 15), (5, 16, 10, 9), (17, 14, 13, 18), (19, 20, 21, 22), (15, 14, 2, 23), (24, 9, 12), (23, 2, 1), (17, 25, 7, 3), (3, 2, 14, 17), (18, 26, 25, 17), (6, 5, 9, 24), (27, 28, 29, 30), (22, 21, 31), (30, 32, 33, 27), (34, 35, 36, 37), (38, 39, 40), (21, 20, 35, 34), (41, 39, 38, 42), (43, 44, 45, 46), (40, 39, 29, 47), (48, 34, 37), (47, 29, 28), (41, 49, 32, 30), (30, 29, 39, 41), (42, 50, 49, 41), (31, 21, 34, 48), (51, 52, 53, 54), (44, 55, 45), (52, 51, 56, 57), (58, 59, 60, 61), (62, 63, 64), (45, 58, 61, 46), (65, 66, 62, 64), (67, 68, 69, 70), (63, 71, 53, 64), (72, 59, 58), (71, 54, 53), (65, 52, 57, 73), (52, 65, 64, 53), (66, 65, 73, 74), (55, 72, 58, 45), (75, 76, 77, 78), (68, 79, 69), (76, 75, 80, 81), (82, 83, 84, 85), (86, 87, 88), (69, 82, 85, 70), (89, 90, 86, 88), (91, 92, 93, 94), (87, 95, 77, 88), (96, 83, 82), (95, 78, 77), (89, 76, 81, 97), (76, 89, 88, 77), (90, 89, 97, 98), (79, 96, 82, 69), (99, 100, 101, 102), (94, 93, 103), (102, 104, 105, 99), (106, 107, 108, 109), (110, 111, 112), (93, 92, 107, 106), (113, 111, 110, 114), (112, 111, 101, 115), (116, 106, 109), (115, 101, 100), (113, 117, 104, 102), (102, 101, 111, 113), (114, 118, 117, 113), (103, 93, 106, 116), (16, 119, 8, 7), (11, 10, 25, 26), (10, 16, 7, 25), (20, 19, 33, 32), (36, 35, 49, 50), (35, 20, 32, 49), (46, 57, 56, 43), (60, 74, 73, 61), (61, 73, 57, 46), (70, 81, 80, 67), (84, 98, 97, 85), (85, 97, 81, 70), (92, 91, 105, 104), (108, 107, 117, 118), (107, 92, 104, 117), (119, 16, 5, 4), (120, 121, 122), (122, 121, 123), (123, 124, 125, 126, 127), (120, 124, 121), (128, 129, 125, 124, 120), (121, 124, 123), (130, 128, 120, 122, 131), (131, 122, 123, 127, 132), (133, 134, 135, 136), (135, 134, 137, 138, 139), (140, 141, 142, 143), (144, 145, 137, 134, 140), (140, 134, 133, 141), (146, 144, 140, 143, 147), (147, 143, 135, 139, 148), (142, 141, 133, 136), (143, 142, 136, 135)])
me_pflower1.polygons.foreach_set('use_smooth', [True] * 107)
_k = set([(0, 1), (0, 8), (1, 23), (4, 6), (4, 119), (6, 24), (8, 119), (11, 12), (11, 26), (12, 24), (13, 15), (13, 18), (15, 23), (18, 26), (19, 22), (19, 33), (22, 31), (27, 28), (27, 33), (28, 47), (31, 48), (36, 37), (36, 50), (37, 48), (38, 40), (38, 42), (40, 47), (42, 50), (43, 44), (43, 56), (44, 55), (51, 54), (51, 56), (54, 71), (55, 72), (59, 60), (59, 72), (60, 74), (62, 63), (62, 66), (63, 71), (66, 74), (67, 68), (67, 80), (68, 79), (75, 78), (75, 80), (78, 95), (79, 96), (83, 84), (83, 96), (84, 98), (86, 87), (86, 90), (87, 95), (90, 98), (91, 94), (91, 105), (94, 103), (99, 100), (99, 105), (100, 115), (103, 116), (108, 109), (108, 118), (109, 116), (110, 112), (110, 114), (112, 115), (114, 118), (125, 126), (125, 129), (126, 127), (127, 132), (128, 129), (128, 130), (130, 131), (131, 132), (137, 138), (137, 145), (138, 139), (139, 148), (144, 145), (144, 146), (146, 147), (147, 148)])
me_pflower1.attributes.new('sharp_edge', 'BOOLEAN', 'EDGE').data.foreach_set('value', [ (min(e.vertices), max(e.vertices)) in _k for e in me_pflower1.edges])
me_pflower1.materials.append(mat_petals)
me_pflower1.use_remesh_fix_poles = True
me_pflower1.use_remesh_preserve_attributes = False
me_pflower1.update()

# ---- curves / text
cu_beziercurve = bpy.data.curves.new('BezierCurve', 'CURVE')
cu_beziercurve.dimensions = '3D'
_sp = cu_beziercurve.splines.new('BEZIER'); _sp.bezier_points.add(2)
_sp.bezier_points.foreach_set('co', [0.174, 1.274, 4.255, -0.31, 1.042, 3.334, -0.01724, -0.002689, -0.01444])
_sp.bezier_points.foreach_set('handle_left', [0.1795, 1.326, 4.43, -0.2375, 1.084, 3.496, 0.01983, 0.3344, 1.109])
_sp.bezier_points.foreach_set('handle_right', [0.1684, 1.221, 4.08, -0.7766, 0.7715, 2.292, -0.0543, -0.3398, -1.138])
for _p, _l, _r in zip(_sp.bezier_points, ['ALIGNED', 'ALIGNED', 'ALIGNED'], ['ALIGNED', 'ALIGNED', 'ALIGNED']): _p.handle_left_type = _l; _p.handle_right_type = _r
_sp.order_u = 0
_sp.order_v = 0
_sp = cu_beziercurve.splines.new('BEZIER'); _sp.bezier_points.add(3)
_sp.bezier_points.foreach_set('co', [3.593, 1.199, 5.113, 2.879, 0.8561, 3.752, 3.736, 0.1943, 1.848, 3.609, -0.4344, -0.2656])
_sp.bezier_points.foreach_set('handle_left', [4.116, 1.148, 5.114, 2.808, 1.013, 4.248, 3.966, 0.3749, 2.517, 3.1, -0.2348, 0.228])
_sp.bezier_points.foreach_set('handle_right', [3.071, 1.25, 5.112, 2.977, 0.6372, 3.062, 3.505, 0.01217, 1.173, 4.117, -0.634, -0.7593])
for _p, _l, _r in zip(_sp.bezier_points, ['ALIGNED', 'ALIGNED', 'ALIGNED', 'ALIGNED'], ['ALIGNED', 'ALIGNED', 'ALIGNED', 'ALIGNED']): _p.handle_left_type = _l; _p.handle_right_type = _r
_sp.order_u = 0
_sp.order_v = 0
_sp = cu_beziercurve.splines.new('BEZIER'); _sp.bezier_points.add(3)
_sp.bezier_points.foreach_set('co', [-2.408, 1.825, 5.238, -3.76, 1.025, 2.162, -2.989, 0.8218, 1.743, -2.908, 0.08394, -0.6631])
_sp.bezier_points.foreach_set('handle_left', [-2.391, 1.998, 5.813, -3.971, 1.207, 2.694, -3.127, 0.8648, 1.84, -2.89, 0.2669, -0.05417])
_sp.bezier_points.foreach_set('handle_right', [-2.424, 1.652, 4.663, -3.699, 0.9719, 2.008, -2.486, 0.6646, 1.387, -2.926, -0.09905, -1.272])
for _p, _l, _r in zip(_sp.bezier_points, ['ALIGNED', 'ALIGNED', 'ALIGNED', 'ALIGNED'], ['ALIGNED', 'ALIGNED', 'ALIGNED', 'ALIGNED']): _p.handle_left_type = _l; _p.handle_right_type = _r
_sp.order_u = 0
_sp.order_v = 0
_sp = cu_beziercurve.splines.new('BEZIER'); _sp.bezier_points.add(3)
_sp.bezier_points.foreach_set('co', [1.65, 1.313, 4.861, 1.098, 0.8403, 3.125, 1.727, 0.5372, 2.329, 1.495, -0.03682, 0.3619])
_sp.bezier_points.foreach_set('handle_left', [1.659, 1.398, 5.145, 1.047, 0.9294, 3.402, 1.699, 0.5796, 2.46, 1.225, 0.07182, 0.6325])
_sp.bezier_points.foreach_set('handle_right', [1.64, 1.228, 4.578, 1.122, 0.798, 2.993, 1.807, 0.4169, 1.958, 1.766, -0.1455, 0.09131])
for _p, _l, _r in zip(_sp.bezier_points, ['ALIGNED', 'ALIGNED', 'ALIGNED', 'ALIGNED'], ['ALIGNED', 'ALIGNED', 'ALIGNED', 'ALIGNED']): _p.handle_left_type = _l; _p.handle_right_type = _r
_sp.order_u = 0
_sp.order_v = 0
_sp = cu_beziercurve.splines.new('BEZIER'); _sp.bezier_points.add(3)
_sp.bezier_points.foreach_set('co', [5.143, 0.8753, 4.548, 4.859, 0.2302, 2.33, 5.157, 0.1184, 2.057, 5.256, -0.6658, -0.496])
_sp.bezier_points.foreach_set('handle_left', [5.807, 0.9964, 5.161, 4.237, 0.4792, 2.949, 5.125, 0.1373, 2.109, 4.972, -0.5542, -0.22])
_sp.bezier_points.foreach_set('handle_right', [4.478, 0.7543, 3.934, 4.903, 0.2128, 2.286, 5.362, -0.003365, 1.722, 5.54, -0.7774, -0.772])
for _p, _l, _r in zip(_sp.bezier_points, ['ALIGNED', 'ALIGNED', 'ALIGNED', 'ALIGNED'], ['ALIGNED', 'ALIGNED', 'ALIGNED', 'ALIGNED']): _p.handle_left_type = _l; _p.handle_right_type = _r
_sp.order_u = 0
_sp.order_v = 0
_sp = cu_beziercurve.splines.new('BEZIER'); _sp.bezier_points.add(3)
_sp.bezier_points.foreach_set('co', [-1.182, 1.553, 4.736, -3.128, 0.753, 1.471, -2.154, 0.378, 0.5498, -1.981, -0.09578, -0.956])
_sp.bezier_points.foreach_set('handle_left', [-0.235, 1.723, 5.602, -3.094, 1.126, 2.71, -2.341, 0.4639, 0.7726, -1.966, 0.05651, -0.4492])
_sp.bezier_points.foreach_set('handle_right', [-2.13, 1.383, 3.87, -3.136, 0.6657, 1.181, -1.828, 0.2281, 0.1609, -1.996, -0.2481, -1.463])
for _p, _l, _r in zip(_sp.bezier_points, ['ALIGNED', 'ALIGNED', 'ALIGNED', 'ALIGNED'], ['ALIGNED', 'ALIGNED', 'ALIGNED', 'ALIGNED']): _p.handle_left_type = _l; _p.handle_right_type = _r
_sp.order_u = 0
_sp.order_v = 0
_sp = cu_beziercurve.splines.new('BEZIER'); _sp.bezier_points.add(3)
_sp.bezier_points.foreach_set('co', [7.168, 0.6894, 4.589, 7.181, -0.06097, 2.12, 6.698, -0.2929, 1.199, 7.388, -0.8621, -0.454])
_sp.bezier_points.foreach_set('handle_left', [7.176, 0.7963, 4.944, 7.257, 0.03757, 2.469, 6.733, -0.2576, 1.327, 7.128, -0.6734, 0.08404])
_sp.bezier_points.foreach_set('handle_right', [7.159, 0.5825, 4.234, 7.153, -0.09748, 1.991, 6.536, -0.454, 0.6158, 7.648, -1.051, -0.9921])
for _p, _l, _r in zip(_sp.bezier_points, ['ALIGNED', 'ALIGNED', 'ALIGNED', 'ALIGNED'], ['ALIGNED', 'ALIGNED', 'ALIGNED', 'ALIGNED']): _p.handle_left_type = _l; _p.handle_right_type = _r
_sp.order_u = 0
_sp.order_v = 0
_sp = cu_beziercurve.splines.new('BEZIER'); _sp.bezier_points.add(3)
_sp.bezier_points.foreach_set('co', [-4.387, 1.797, 4.506, -6.509, 0.7671, 0.4252, -5.584, 0.34, -0.6839, -5.384, -0.07351, -1.982])
_sp.bezier_points.foreach_set('handle_left', [-3.244, 2.006, 5.563, -6.47, 1.22, 1.929, -5.712, 0.5647, 0.01534, -5.561, -0.0001503, -1.798])
_sp.bezier_points.foreach_set('handle_right', [-5.531, 1.589, 3.449, -5.879, 0.6421, 0.2165, -5.538, 0.2598, -0.9336, -5.206, -0.1469, -2.167])
for _p, _l, _r in zip(_sp.bezier_points, ['ALIGNED', 'FREE', 'ALIGNED', 'ALIGNED'], ['ALIGNED', 'FREE', 'ALIGNED', 'ALIGNED']): _p.handle_left_type = _l; _p.handle_right_type = _r
_sp.order_u = 0
_sp.order_v = 0
cu_beziercurve.use_path = True
cu_beziercurve.fill_mode = 'FULL'

# ---- objects
ob_camera = bpy.data.objects.new('Camera', cam_camera)
ob_leaf = bpy.data.objects.new('Leaf', me_leaf)
ob_petal = bpy.data.objects.new('Petal', me_pflower1)
ob_chapter27 = bpy.data.objects.new('Chapter27', cu_beziercurve)
ob_sun = bpy.data.objects.new('Sun', light_sun)
_N = ng_nodegroup.nodes; _L = ng_nodegroup.links
n0 = _N.new('NodeGroupInput'); n0.name = 'Group Input'; n0.location = (-312, -23)
n1 = _N.new('GeometryNodeInstanceOnPoints'); n1.name = 'Instance on Points'; n1.location = (196, -6)
n2 = _N.new('GeometryNodeResampleCurve'); n2.name = 'Resample Curve'; n2.location = (-70, -1)
n2.keep_last_segment = False
n2.inputs[2].default_value = 1
n3 = _N.new('NodeReroute'); n3.name = 'Reroute.001'; n3.location = (96, -171)
n3.width = 16
n3.socket_idname = 'NodeSocketGeometry'
n4 = _N.new('GeometryNodeObjectInfo'); n4.name = 'Object Info'; n4.location = (-305, -143)
n4.inputs[0].default_value = ob_petal
n5 = _N.new('NodeReroute'); n5.name = 'Reroute'; n5.location = (-111, -170)
n5.width = 16
n5.socket_idname = 'NodeSocketGeometry'
n6 = _N.new('FunctionNodeAlignEulerToVector'); n6.name = 'Align Euler to Vector'; n6.location = (5, -195)
n6.axis = 'Y'
n7 = _N.new('GeometryNodeInputTangent'); n7.name = 'Curve Tangent'; n7.location = (-160, -329)
n8 = _N.new('NodeGroupOutput'); n8.name = 'Group Output'; n8.location = (388, -15)
_L.new(n0.outputs[0], n2.inputs[0])
_L.new(n0.outputs[1], n2.inputs[1])
_L.new(n1.outputs[0], n8.inputs[0])
_L.new(n2.outputs[0], n1.inputs[0])
_L.new(n3.outputs[0], n1.inputs[2])
_L.new(n7.outputs[0], n6.inputs[2])
_L.new(n6.outputs[0], n1.inputs[5])
_L.new(n4.outputs[4], n5.inputs[0])
_L.new(n5.outputs[0], n3.inputs[0])
n8.is_active_output = True
_N = ng_nodegroup_001.nodes; _L = ng_nodegroup_001.links
n0 = _N.new('NodeGroupInput'); n0.name = 'Group Input'; n0.location = (-356, 67)
n1 = _N.new('GeometryNodeResampleCurve'); n1.name = 'Resample Curve.001'; n1.location = (-158, 65)
n1.keep_last_segment = False
n2 = _N.new('NodeReroute'); n2.name = 'Reroute'; n2.location = (11, -97)
n2.width = 16
n2.socket_idname = 'NodeSocketGeometry'
n3 = _N.new('NodeReroute'); n3.name = 'Reroute.001'; n3.location = (-181, -101)
n3.width = 16
n3.socket_idname = 'NodeSocketGeometry'
n4 = _N.new('GeometryNodeObjectInfo'); n4.name = 'Object Info'; n4.location = (-351, -61)
n4.inputs[0].default_value = ob_leaf
n5 = _N.new('FunctionNodeAlignEulerToVector'); n5.name = 'Align Euler to Vector'; n5.location = (-84, -118)
n5.axis = 'Z'
n6 = _N.new('GeometryNodeInputTangent'); n6.name = 'Curve Tangent'; n6.location = (-348, -262)
n7 = _N.new('NodeGroupOutput'); n7.name = 'Group Output'; n7.location = (599, 100)
n8 = _N.new('GeometryNodeInstanceOnPoints'); n8.name = 'Instance on Points'; n8.location = (113, 96)
n9 = _N.new('GeometryNodeRotateInstances'); n9.name = 'Rotate Instances'; n9.location = (437, 108)
n10 = _N.new('FunctionNodeRandomValue'); n10.name = 'Random Value'; n10.location = (271, -7)
n10.data_type = 'FLOAT_VECTOR'
n10.inputs[1].default_value = (0.0, 0.0, 360.0)
_L.new(n0.outputs[0], n1.inputs[0])
_L.new(n9.outputs[0], n7.inputs[0])
_L.new(n0.outputs[1], n1.inputs[1])
_L.new(n0.outputs[2], n1.inputs[2])
_L.new(n1.outputs[0], n8.inputs[0])
_L.new(n2.outputs[0], n8.inputs[2])
_L.new(n6.outputs[0], n5.inputs[2])
_L.new(n5.outputs[0], n8.inputs[5])
_L.new(n3.outputs[0], n2.inputs[0])
_L.new(n4.outputs[4], n3.inputs[0])
_L.new(n8.outputs[0], n9.inputs[0])
_L.new(n10.outputs[0], n9.inputs[2])
n7.is_active_output = True

# ---- transforms, parenting, visibility, modifiers, constraints
ob_camera.location = (7.359, -6.926, 4.958)
ob_camera.rotation_euler = (1.109, 0.0, 0.8149)
ob_camera.lock_rotations_4d = False
ob_camera.empty_display_type = 'ARROWS'
ob_camera.color = (0.0, 0.0, 0.0, 0.0)
ob_camera.display_type = 'WIRE'
ob_camera.lineart.crease_threshold = 0.0
ob_leaf.location = (0.0, 0.0, 0.0)
ob_petal.location = (0.0, 0.0, 0.0)
ob_petal.rotation_euler = (1.571, -0.0, 0.0)
ob_chapter27.location = (0.0, 0.0, 0.0)
_m = ob_chapter27.modifiers.new('GeometryNodes', 'NODES')
_m.node_group = ng_chapter27
ob_sun.location = (12.6, 0.0, 20.0)
ob_sun.rotation_euler = (0.04782, 0.4514, 0.01098)

# ---- collection membership
col_collection.objects.link(ob_camera)
col_collection.objects.link(ob_leaf)
col_collection.objects.link(ob_petal)
col_collection.objects.link(ob_chapter27)
col_collection.objects.link(ob_sun)

# ---- scene / render settings (as saved in the file)
scene.camera = ob_camera
scene.frame_start = 1; scene.frame_end = 250; scene.frame_set(1)
scene.render.engine = 'BLENDER_EEVEE_NEXT'
scene.cycles.sampling_pattern = 'TABULATED_SOBOL'
scene.cycles.use_light_tree = False
scene.eevee.use_gtao = True
scene.eevee.use_raytracing = True
scene.view_settings.view_transform = 'Filmic'
bpy.context.view_layer.update()

